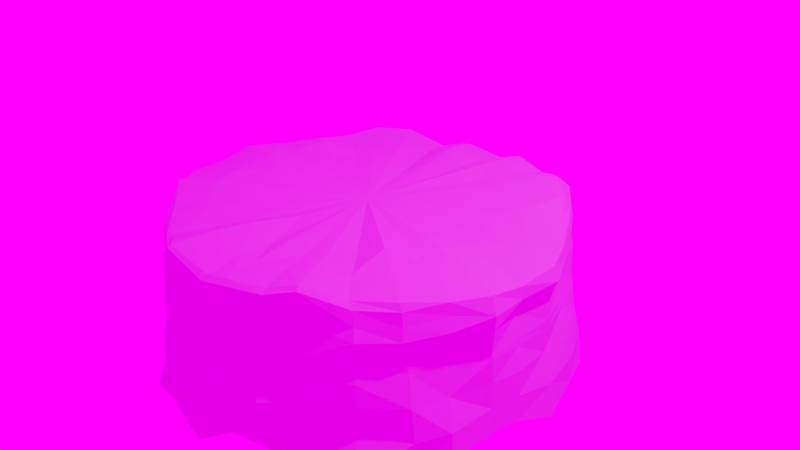 # Source: isla.blend  (saved by Blender 2.79.0; exported with 4.5.12 LTS)
import bpy
from mathutils import Matrix  # noqa: F401  (used for matrix-valued properties, if any)

bpy.ops.wm.read_factory_settings(use_empty=True)
scene = bpy.context.scene
scene.name = 'Scene'

# ---- collections
col_collection_1 = bpy.data.collections.new('Collection 1'); scene.collection.children.link(col_collection_1)

# ---- materials (node trees are filled in below, after node groups)
mat_material_001 = bpy.data.materials.new('Material.001')
mat_material_001.alpha_threshold = 0.0
mat_material_001.use_transparent_shadow = False
mat_material_001.roughness = 0.5

# ---- material node trees

# ---- world
world_world = bpy.data.worlds.new('World'); scene.world = world_world
world_world.color = (1.0, 0.0, 1.0)
world_world.use_sun_shadow = False
world_world.sun_shadow_jitter_overblur = 0.0
world_world.cycles.sampling_method = 'MANUAL'

# ---- cameras
cam_camera = bpy.data.cameras.new('Camera')
cam_camera.clip_end = 100.0
cam_camera.lens = 35.0
cam_camera.sensor_width = 32.0
cam_camera.sensor_height = 18.0
cam_camera.ortho_scale = 7.314
cam_camera.dof.focus_distance = 0.0
cam_camera.dof.aperture_fstop = 128.0

# ---- lights
light_lamp = bpy.data.lights.new('Lamp', 'POINT')
light_lamp.transmission_factor = 0.0
light_lamp.cutoff_distance = 30.0
light_lamp.energy = 100.0
light_lamp.shadow_buffer_clip_start = 1.001
light_lamp.shadow_soft_size = 0.1
light_lamp.shadow_maximum_resolution = 0.006
light_lamp.use_absolute_resolution = True

# ---- meshes
me_cylinder = bpy.data.meshes.new('Cylinder')
me_cylinder.from_pydata([(0.07917, 0.9325, -0.8625), (0.1936, 0.8963, -0.7891), (0.3624, 0.8655, -0.8644), (0.4662, 0.7383, -0.7902), (0.6359, 0.6408, -0.8212), (0.769, 0.5183, -0.8628), (0.8384, 0.3487, -0.8205), (0.9085, 0.139, -0.873), (0.8676, -0.02477, -0.7839), (0.8509, -0.1471, -0.7846), (0.8384, -0.3517, -0.8205), (0.7695, -0.4593, -0.863), (0.6667, -0.6643, -0.8642), (0.4894, -0.781, -0.833), (0.3416, -0.806, -0.7807), (0.188, -0.8554, -0.7621), (0.07926, -0.9358, -0.8723), (-0.1738, -0.899, -0.814), (-0.3446, -0.8678, -0.8915), (-0.4866, -0.74, -0.8198), (-0.6078, -0.6172, -0.7807), (-0.7572, -0.4583, -0.8765), (-0.8629, -0.36, -0.8649), (-0.8747, -0.1513, -0.8379), (-0.8817, -0.02492, -0.8166), (-0.9485, 0.1448, -0.9447), (-0.8802, 0.3648, -0.9007), (-0.7573, 0.5183, -0.8761), (-0.6263, 0.6595, -0.8286), (-0.5178, 0.779, -0.8651), (-0.3432, 0.8626, -0.8827), (-0.1738, 0.8961, -0.814), (0.06511, 0.8571, 0.02106), (0.05833, 0.8145, 0.4597), (0.1558, 0.8112, 0.5476), (0.1677, 0.8251, 0.1071), (0.3192, 0.7608, 0.5217), (0.3328, 0.7823, -0.01346), (0.4373, 0.7035, 0.6014), (0.4608, 0.7302, 0.08277), (0.6003, 0.5826, 0.5289), (0.6078, 0.5901, 0.09945), (0.6877, 0.4555, 0.51), (0.7132, 0.4697, -0.01413), (0.7681, 0.3209, 0.4541), (0.7778, 0.3222, -0.02955), (0.8518, 0.1507, 0.4764), (0.8502, 0.1456, -0.003526), (0.8533, -0.02583, 0.4494), (0.847, -0.0243, -0.02761), (0.8517, -0.1864, 0.5019), (0.8512, -0.1764, -0.01281), (0.7874, -0.3319, 0.5156), (0.7829, -0.327, 0.04027), (0.7029, -0.472, 0.4773), (0.7152, -0.4637, 0.05504), (0.5871, -0.5854, 0.4828), (0.6087, -0.6018, -0.01092), (0.4357, -0.7031, 0.6002), (0.4567, -0.7255, 0.09281), (0.3191, -0.7642, 0.521), (0.3331, -0.7856, -0.01196), (0.1558, -0.8149, 0.4927), (0.17, -0.8434, 0.003891), (0.05844, -0.8398, 0.4697), (0.06143, -0.8949, 0.01064), (-0.1658, -0.8411, 0.5678), (-0.1577, -0.8354, 0.05732), (-0.3037, -0.7683, 0.5013), (-0.3063, -0.7858, 0.005798), (-0.4564, -0.6894, 0.4683), (-0.4629, -0.7064, -0.01338), (-0.5835, -0.5882, 0.4655), (-0.6174, -0.6387, -0.0391), (-0.695, -0.479, 0.5165), (-0.7266, -0.4901, 0.02058), (-0.7974, -0.338, 0.5013), (-0.8278, -0.346, 0.07936), (-0.8213, -0.181, 0.4265), (-0.8762, -0.1824, 0.07528), (-0.8649, -0.02599, 0.5217), (-0.8933, -0.02463, 0.08911), (-0.812, 0.1438, 0.4884), (-0.865, 0.1488, 0.07154), (-0.7395, 0.3127, 0.494), (-0.8127, 0.337, 0.09524), (-0.6817, 0.4666, 0.4737), (-0.6807, 0.4693, 0.01699), (-0.6235, 0.6078, 0.5139), (-0.6109, 0.6084, 0.02279), (-0.4783, 0.7162, 0.5257), (-0.4808, 0.7286, 0.02271), (-0.3024, 0.7622, 0.4284), (-0.3122, 0.7958, -0.08967), (-0.1547, 0.7963, 0.5142), (-0.1575, 0.8319, -0.01169), (0.05766, 0.8247, 0.3188), (0.1601, 0.8212, 0.4233), (0.3244, 0.7714, 0.4171), (0.4682, 0.7493, 0.5064), (0.608, 0.5913, 0.4305), (0.6982, 0.462, 0.4026), (0.7793, 0.3249, 0.3322), (0.8738, 0.1548, 0.3569), (0.8559, -0.02446, 0.3374), (0.8744, -0.1879, 0.3526), (0.7897, -0.332, 0.4077), (0.7115, -0.4733, 0.3522), (0.5958, -0.5931, 0.3603), (0.4271, -0.6811, 0.4587), (0.3125, -0.7372, 0.392), (0.1601, -0.8243, 0.3622), (0.05774, -0.8564, 0.3594), (-0.1651, -0.8451, 0.4562), (-0.3062, -0.7759, 0.3469), (-0.4607, -0.6973, 0.3391), (-0.5893, -0.5949, 0.3372), (-0.7027, -0.4808, 0.3549), (-0.7936, -0.3369, 0.416), (-0.8431, -0.1802, 0.3514), (-0.8686, -0.0245, 0.4291), (-0.8362, 0.1458, 0.4278), (-0.7498, 0.3171, 0.3857), (-0.6914, 0.4734, 0.3577), (-0.6379, 0.6248, 0.4108), (-0.4828, 0.7246, 0.4244), (-0.3059, 0.772, 0.3076), (-0.1563, 0.8084, 0.4129), (0.1606, 0.7971, 0.2512), (0.3199, 0.751, 0.269), (0.4395, 0.6968, 0.3572), (0.5953, 0.5764, 0.3151), (0.7033, 0.4725, 0.291), (0.7629, 0.3166, 0.1823), (0.8469, 0.1474, 0.2334), (0.8327, -0.02418, 0.1992), (0.8668, -0.1844, 0.2191), (0.8029, -0.3372, 0.2791), (0.7168, -0.4813, 0.2434), (0.6096, -0.6065, 0.252), (0.4371, -0.695, 0.3589), (0.32, -0.7542, 0.2775), (0.1607, -0.8007, 0.1979), (0.05884, -0.8721, 0.2386), (-0.1548, -0.8156, 0.274), (-0.2939, -0.7555, 0.1943), (-0.4442, -0.6785, 0.1954), (-0.5843, -0.6062, 0.1606), (-0.7114, -0.4848, 0.1994), (-0.8192, -0.3415, 0.3444), (-0.8597, -0.1821, 0.264), (-0.8785, -0.02448, 0.2928), (-0.8526, 0.1483, 0.3494), (-0.7827, 0.3245, 0.3256), (-0.7101, 0.486, 0.2555), (-0.6327, 0.6384, 0.2632), (-0.4616, 0.6997, 0.2904), (-0.2933, 0.7513, 0.1617), (-0.1617, 0.8356, 0.2586), (0.06241, 0.8107, 0.2386), (0.1805, 0.8533, -0.2577), (0.3416, 0.8037, -0.2813), (0.4878, 0.7758, -0.2901), (0.6243, 0.617, -0.2835), (0.7326, 0.4828, -0.2813), (0.8144, 0.3384, -0.3347), (0.8509, 0.1366, -0.2971), (0.8676, -0.02477, -0.2973), (0.8509, -0.1617, -0.2871), (0.8013, -0.3346, -0.2877), (0.7539, -0.4748, -0.3023), (0.6243, -0.6172, -0.2813), (0.4662, -0.74, -0.2793), (0.355, -0.847, -0.2894), (0.1806, -0.8556, -0.2632), (0.07465, -0.888, -0.3225), (-0.1738, -0.899, -0.2894), (-0.3144, -0.806, -0.307), (-0.4758, -0.7255, -0.2813), (-0.6078, -0.6172, -0.2813), (-0.7, -0.45, -0.2963), (-0.7976, -0.341, -0.3285), (-0.8462, -0.1619, -0.2807), (-0.8629, -0.02477, -0.2781), (-0.8462, 0.1367, -0.2907), (-0.7805, 0.3322, -0.3006), (-0.7573, 0.5183, -0.3385), (-0.6078, 0.617, -0.2835), (-0.4866, 0.7383, -0.3089), (-0.3144, 0.8037, -0.33), (-0.1662, 0.8711, -0.3089), (0.07461, 0.8864, -0.3168), (0.06934, 0.8695, -0.05694), (0.1742, 0.842, -0.007676), (0.336, 0.79, -0.08594), (0.4677, 0.7412, -0.06033), (0.6117, 0.5991, 0.02942), (0.7198, 0.4742, -0.08661), (0.7835, 0.3246, -0.09554), (0.8503, 0.1411, -0.07336), (0.8496, -0.0244, -0.09095), (0.8533, -0.1695, -0.0537), (0.7858, -0.3282, -0.02858), (0.7252, -0.4583, -0.02528), (0.6181, -0.6113, -0.0899), (0.4628, -0.735, -0.05794), (0.3364, -0.7934, -0.08437), (0.1756, -0.8532, -0.08643), (0.0695, -0.8576, -0.03901), (-0.16, -0.8471, -0.02678), (-0.31, -0.7946, -0.05285), (-0.4703, -0.717, -0.09243), (-0.6068, -0.6153, -0.1024), (-0.7, -0.462, -0.04924), (-0.7805, -0.3346, -0.05089), (-0.8462, -0.1692, -0.03193), (-0.8629, -0.02477, -0.02836), (-0.837, 0.1394, -0.03609), (-0.7805, 0.3322, -0.05089), (-0.6816, 0.47, -0.03796), (-0.6102, 0.6134, -0.06527), (-0.4925, 0.7455, -0.09499), (-0.3133, 0.7988, -0.1346), (-0.1605, 0.8456, -0.09103), (0.1843, 0.8534, -0.5072), (0.3416, 0.8037, -0.531), (0.4579, 0.7232, -0.502), (0.6243, 0.6223, -0.5327), (0.7539, 0.5069, -0.5582), (0.8384, 0.3487, -0.5582), (0.8905, 0.1402, -0.5685), (0.8676, -0.02477, -0.5342), (0.8509, -0.1544, -0.5358), (0.8384, -0.3517, -0.5582), (0.7689, -0.4717, -0.5975), (0.6243, -0.6172, -0.531), (0.4579, -0.7255, -0.502), (0.3416, -0.806, -0.531), (0.1843, -0.8555, -0.5127), (0.07485, -0.9165, -0.5676), (-0.1738, -0.899, -0.5517), (-0.3144, -0.806, -0.5567), (-0.4758, -0.7255, -0.531), (-0.6078, -0.6172, -0.531), (-0.7401, -0.4616, -0.5746), (-0.7805, -0.3346, -0.5503), (-0.8646, -0.1574, -0.5627), (-0.8629, -0.02477, -0.5278), (-0.9157, 0.1441, -0.6044), (-0.8619, 0.3574, -0.5935), (-0.7401, 0.5069, -0.571), (-0.6078, 0.6223, -0.5327), (-0.4757, 0.7232, -0.531), (-0.3347, 0.844, -0.5775), (-0.1617, 0.8533, -0.531), (0.078, 0.8702, -0.5408), (0.05789, 0.7874, 0.4967), (0.1499, 0.7852, 0.5778), (0.3084, 0.7358, 0.5427), (0.4235, 0.6846, 0.6291), (0.5691, 0.5779, 0.6089), (0.6646, 0.4403, 0.531), (0.7502, 0.3113, 0.4877), (0.8175, 0.1443, 0.5092), (0.8337, -0.02592, 0.4572), (0.8175, -0.1801, 0.5312), (0.7756, -0.3246, 0.5306), (0.6835, -0.468, 0.5371), (0.5508, -0.5767, 0.5236), (0.4214, -0.6828, 0.6277), (0.3084, -0.7389, 0.5421), (0.1499, -0.7889, 0.5267), (0.05798, -0.8145, 0.505), (-0.164, -0.8257, 0.5867), (-0.2938, -0.7433, 0.5129), (-0.442, -0.6672, 0.5029), (-0.5645, -0.5779, 0.4859), (-0.687, -0.4816, 0.5612), (-0.7653, -0.3246, 0.5189), (-0.8134, -0.1797, 0.4983), (-0.8297, -0.02592, 0.5555), (-0.7897, 0.1396, 0.516), (-0.7146, 0.3023, 0.5226), (-0.6616, 0.4531, 0.502), (-0.5989, 0.5906, 0.5533), (-0.4706, 0.7033, 0.5433), (-0.2924, 0.7373, 0.4513), (-0.1497, 0.7693, 0.5427), (-0.1497, 0.7693, 0.5427), (-0.2924, 0.7373, 0.4513), (-0.4706, 0.7033, 0.5433), (-0.5989, 0.5906, 0.5533), (-0.6616, 0.4531, 0.502), (-0.7146, 0.3023, 0.5226), (-0.7897, 0.1396, 0.516), (-0.8297, -0.02592, 0.5555), (-0.8134, -0.1797, 0.4983), (-0.7653, -0.3246, 0.5189), (-0.687, -0.4816, 0.5612), (-0.5645, -0.5779, 0.4859), (-0.442, -0.6672, 0.5029), (-0.2938, -0.7433, 0.5129), (-0.164, -0.8257, 0.5867), (0.05798, -0.8145, 0.505), (0.1499, -0.7889, 0.5267), (0.3084, -0.7389, 0.5421), (0.4214, -0.6828, 0.6277), (0.5508, -0.5767, 0.5236), (0.6835, -0.468, 0.5371), (0.7756, -0.3246, 0.5306), (0.8175, -0.1801, 0.5312), (0.8337, -0.02592, 0.4572), (0.8175, 0.1443, 0.5092), (0.7502, 0.3113, 0.4877), (0.6646, 0.4403, 0.531), (0.5691, 0.5779, 0.6089), (0.4235, 0.6846, 0.6291), (0.3084, 0.7358, 0.5427), (0.1499, 0.7852, 0.5778), (0.05789, 0.7874, 0.4967), (-0.1233, 0.6277, 0.5934), (-0.2428, 0.6074, 0.4956), (-0.3686, 0.5503, 0.5466), (-0.4693, 0.4619, 0.5184), (-0.5383, 0.3671, 0.5237), (-0.5997, 0.2523, 0.5934), (-0.6375, 0.1116, 0.5444), (-0.6502, -0.02166, 0.6025), (-0.6375, -0.1423, 0.563), (-0.5997, -0.2559, 0.5737), (-0.5383, -0.379, 0.5982), (-0.4693, -0.4789, 0.5149), (-0.3686, -0.5539, 0.5218), (-0.2448, -0.6153, 0.5151), (-0.1293, -0.6531, 0.6083), (0.04602, -0.666, 0.5375), (0.1221, -0.6533, 0.5318), (0.2544, -0.6153, 0.5492), (0.3403, -0.5539, 0.5931), (0.4554, -0.4795, 0.5687), (0.5524, -0.3798, 0.5944), (0.6088, -0.2559, 0.5832), (0.6416, -0.1426, 0.5835), (0.6544, -0.02166, 0.5227), (0.6416, 0.1118, 0.5199), (0.6088, 0.2523, 0.522), (0.5524, 0.3671, 0.5901), (0.4554, 0.4619, 0.5799), (0.3403, 0.5503, 0.5949), (0.2544, 0.6116, 0.5785), (0.1221, 0.6492, 0.5913), (0.04621, 0.6466, 0.5644), (-0.09792, 0.4931, 0.5542), (-0.1859, 0.4643, 0.5019), (-0.2802, 0.4176, 0.5496), (-0.3568, 0.3503, 0.5556), (-0.4094, 0.278, 0.5321), (-0.4561, 0.1906, 0.5432), (-0.4849, 0.08354, 0.5479), (-0.4946, -0.01797, 0.5921), (-0.4849, -0.1098, 0.5902), (-0.4561, -0.1964, 0.5702), (-0.4094, -0.2901, 0.5889), (-0.3568, -0.3662, 0.5254), (-0.2802, -0.4233, 0.5185), (-0.1859, -0.47, 0.5264), (-0.09792, -0.4988, 0.5965), (0.03557, -0.5087, 0.5256), (0.09351, -0.499, 0.5556), (0.1942, -0.47, 0.5175), (0.2597, -0.4233, 0.5362), (0.3473, -0.3666, 0.5121), (0.4212, -0.2907, 0.6189), (0.4641, -0.1964, 0.5774), (0.4891, -0.1101, 0.5777), (0.4988, -0.01797, 0.5314), (0.4891, 0.08368, 0.4986), (0.4641, 0.1906, 0.5308), (0.4212, 0.278, 0.5484), (0.3473, 0.3503, 0.5436), (0.2597, 0.4176, 0.562), (0.1942, 0.4643, 0.5495), (0.09348, 0.4929, 0.5836), (0.03555, 0.5026, 0.5497), (-0.05735, 0.2908, 0.5397), (-0.1097, 0.2737, 0.525), (-0.1658, 0.2459, 0.5534), (-0.2114, 0.2059, 0.5569), (-0.2427, 0.1629, 0.543), (-0.2705, 0.1109, 0.5325), (-0.2876, 0.04719, 0.5344), (-0.2934, -0.0132, 0.5787), (-0.2876, -0.06784, 0.5617), (-0.2705, -0.1193, 0.5475), (-0.2427, -0.1751, 0.5767), (-0.2114, -0.2203, 0.539), (-0.1658, -0.2543, 0.5355), (-0.1097, -0.2821, 0.5197), (-0.05736, -0.2992, 0.5459), (0.02206, -0.3051, 0.5393), (0.05652, -0.2993, 0.557), (0.1164, -0.2821, 0.5531), (0.1554, -0.2543, 0.5604), (0.2075, -0.2206, 0.5319), (0.2514, -0.1754, 0.5946), (0.277, -0.1193, 0.5546), (0.2919, -0.06798, 0.5701), (0.2977, -0.0132, 0.5425), (0.2919, 0.04727, 0.5413), (0.277, 0.1109, 0.5254), (0.2514, 0.1629, 0.5527), (0.2075, 0.2059, 0.5505), (0.1554, 0.2459, 0.5612), (0.1164, 0.2737, 0.5533), (0.05651, 0.2907, 0.5736), (0.02204, 0.2965, 0.5432), (0.002215, -0.006187, 0.5589)], [], [(264, 263, 312, 311), (265, 264, 311, 310), (279, 278, 297, 296), (266, 265, 310, 309), (280, 279, 296, 295), (267, 266, 309, 308), (281, 280, 295, 294), (268, 267, 308, 307), (282, 281, 294, 293), (269, 268, 307, 306), (283, 282, 293, 292), (270, 269, 306, 305), (257, 256, 319, 318), (284, 283, 292, 291), (271, 270, 305, 304), (258, 257, 318, 317), (285, 284, 291, 290), (272, 271, 304, 303), (259, 258, 317, 316), (286, 285, 290, 289), (273, 272, 303, 302), (260, 259, 316, 315), (287, 286, 289, 288), (274, 273, 302, 301), (261, 260, 315, 314), (256, 287, 288, 319), (275, 274, 301, 300), (262, 261, 314, 313), (276, 275, 300, 299), (263, 262, 313, 312), (277, 276, 299, 298), (278, 277, 298, 297), (95, 192, 223), (127, 33, 96), (93, 223, 222), (92, 127, 126), (221, 93, 222), (125, 90, 92, 126), (89, 221, 220), (124, 88, 90, 125), (87, 220, 219), (123, 86, 88, 124), (218, 87, 219), (122, 84, 86, 123), (83, 218, 217), (121, 82, 84, 122), (216, 83, 217), (120, 80, 82, 121), (79, 216, 215), (119, 78, 80, 120), (77, 215, 214), (118, 76, 78, 119), (75, 214, 213), (117, 74, 76, 118), (73, 213, 212), (116, 72, 74, 117), (211, 73, 212), (115, 72, 116), (210, 71, 211), (114, 70, 115), (209, 69, 210), (113, 66, 68, 114), (65, 209, 208), (112, 64, 66, 113), (63, 208, 207), (111, 62, 64, 112), (61, 207, 206), (110, 60, 62, 111), (205, 61, 206), (109, 58, 60, 110), (57, 205, 204), (108, 56, 58, 109), (203, 57, 204), (107, 54, 56, 108), (53, 203, 202), (106, 52, 54, 107), (51, 202, 201), (105, 50, 52, 106), (49, 201, 200), (104, 48, 50, 105), (199, 49, 200), (103, 46, 48, 104), (45, 199, 198), (102, 44, 46, 103), (197, 45, 198), (101, 42, 44, 102), (196, 43, 197), (100, 40, 42, 101), (39, 196, 195), (99, 38, 40, 100), (37, 195, 194), (98, 36, 38, 99), (193, 37, 194), (97, 34, 36, 98), (32, 193, 192), (96, 33, 34, 97), (96, 128, 159), (97, 129, 128), (98, 130, 129), (130, 100, 131), (131, 101, 132), (132, 102, 133), (102, 134, 133), (134, 104, 135), (104, 136, 135), (105, 137, 136), (137, 107, 138), (138, 108, 139), (108, 140, 139), (140, 110, 141), (141, 111, 142), (111, 143, 142), (112, 144, 143), (144, 114, 145), (145, 115, 146), (146, 116, 147), (116, 148, 147), (117, 149, 148), (149, 119, 150), (119, 151, 150), (120, 152, 151), (152, 122, 153), (153, 123, 154), (123, 155, 154), (155, 125, 156), (156, 126, 157), (126, 158, 157), (158, 96, 159), (158, 32, 95), (157, 95, 93), (91, 157, 93), (155, 91, 89), (154, 89, 87), (85, 154, 87), (83, 153, 85), (151, 83, 81), (150, 81, 79), (77, 150, 79), (148, 77, 75), (147, 75, 73), (71, 147, 73), (69, 146, 71), (67, 145, 69), (143, 67, 65), (142, 65, 63), (61, 142, 63), (59, 141, 61), (139, 59, 57), (55, 139, 57), (53, 138, 55), (136, 53, 51), (135, 51, 49), (47, 135, 49), (133, 47, 45), (43, 133, 45), (41, 132, 43), (39, 131, 41), (129, 39, 37), (35, 129, 37), (159, 35, 32), (191, 224, 255), (224, 161, 225), (161, 226, 225), (226, 163, 227), (227, 164, 228), (228, 165, 229), (165, 230, 229), (166, 231, 230), (167, 232, 231), (232, 169, 233), (233, 170, 234), (170, 235, 234), (171, 236, 235), (236, 173, 237), (173, 238, 237), (238, 175, 239), (175, 240, 239), (240, 177, 241), (177, 242, 241), (178, 243, 242), (243, 180, 244), (180, 245, 244), (181, 246, 245), (182, 247, 246), (247, 184, 248), (184, 249, 248), (249, 186, 250), (186, 251, 250), (187, 252, 251), (252, 189, 253), (189, 254, 253), (254, 191, 255), (192, 160, 191), (160, 194, 161), (194, 162, 161), (195, 163, 162), (163, 197, 164), (164, 198, 165), (198, 166, 165), (166, 200, 167), (200, 168, 167), (201, 169, 168), (169, 203, 170), (170, 204, 171), (204, 172, 171), (172, 206, 173), (206, 174, 173), (207, 175, 174), (208, 176, 175), (176, 210, 177), (177, 211, 178), (211, 179, 178), (212, 180, 179), (180, 214, 181), (214, 182, 181), (215, 183, 182), (183, 217, 184), (184, 218, 185), (185, 219, 186), (219, 187, 186), (220, 188, 187), (188, 222, 189), (222, 190, 189), (223, 191, 190), (31, 255, 0), (253, 31, 30), (29, 253, 30), (251, 29, 28), (250, 28, 27), (26, 250, 27), (248, 26, 25), (24, 248, 25), (23, 247, 24), (245, 23, 22), (244, 22, 21), (20, 244, 21), (242, 20, 19), (241, 19, 18), (17, 241, 18), (239, 17, 16), (15, 239, 16), (237, 15, 14), (13, 237, 14), (235, 13, 12), (234, 12, 11), (233, 11, 10), (9, 233, 10), (231, 9, 8), (230, 8, 7), (6, 230, 7), (228, 6, 5), (4, 228, 5), (3, 227, 4), (225, 3, 2), (1, 225, 2), (255, 1, 0), (94, 287, 256, 33), (92, 286, 287, 94), (90, 285, 286, 92), (88, 284, 285, 90), (86, 283, 284, 88), (84, 282, 283, 86), (82, 281, 282, 84), (80, 280, 281, 82), (78, 279, 280, 80), (76, 278, 279, 78), (74, 277, 278, 76), (72, 276, 277, 74), (70, 275, 276, 72), (68, 274, 275, 70), (66, 273, 274, 68), (64, 272, 273, 66), (62, 271, 272, 64), (60, 270, 271, 62), (58, 269, 270, 60), (56, 268, 269, 58), (54, 267, 268, 56), (52, 266, 267, 54), (50, 265, 266, 52), (48, 264, 265, 50), (46, 263, 264, 48), (44, 262, 263, 46), (42, 261, 262, 44), (40, 260, 261, 42), (38, 259, 260, 40), (36, 258, 259, 38), (34, 257, 258, 36), (33, 256, 257, 34), (307, 340, 339), (294, 325, 293), (306, 339, 338), (293, 324, 292), (306, 337, 305), (318, 351, 350), (292, 323, 291), (304, 337, 336), (318, 349, 317), (291, 322, 290), (304, 335, 303), (316, 349, 348), (290, 321, 289), (303, 334, 302), (315, 348, 347), (288, 321, 320), (301, 334, 333), (315, 346, 314), (288, 351, 319), (301, 332, 300), (313, 346, 345), (300, 331, 299), (312, 345, 344), (298, 331, 330), (312, 343, 311), (297, 330, 329), (311, 342, 310), (297, 328, 296), (310, 341, 309), (295, 328, 327), (309, 340, 308), (294, 327, 326), (332, 363, 331), (344, 377, 376), (330, 363, 362), (344, 375, 343), (329, 362, 361), (343, 374, 342), (329, 360, 328), (342, 373, 341), (327, 360, 359), (341, 372, 340), (326, 359, 358), (339, 372, 371), (326, 357, 325), (338, 371, 370), (325, 356, 324), (338, 369, 337), (350, 383, 382), (324, 355, 323), (336, 369, 368), (350, 381, 349), (323, 354, 322), (336, 367, 335), (348, 381, 380), (322, 353, 321), (335, 366, 334), (347, 380, 379), (320, 353, 352), (333, 366, 365), (347, 378, 346), (320, 383, 351), (333, 364, 332), (345, 378, 377), (361, 392, 360), (374, 405, 373), (359, 392, 391), (373, 404, 372), (358, 391, 390), (371, 404, 403), (358, 389, 357), (370, 403, 402), (357, 388, 356), (370, 401, 369), (382, 415, 414), (356, 387, 355), (368, 401, 400), (382, 413, 381), (355, 386, 354), (368, 399, 367), (380, 413, 412), (354, 385, 353), (367, 398, 366), (379, 412, 411), (352, 385, 384), (365, 398, 397), (379, 410, 378), (352, 415, 383), (365, 396, 364), (377, 410, 409), (364, 395, 363), (376, 409, 408), (362, 395, 394), (376, 407, 375), (361, 394, 393), (375, 406, 374), (389, 390, 416), (402, 403, 416), (388, 389, 416), (401, 402, 416), (414, 415, 416), (387, 388, 416), (400, 401, 416), (413, 414, 416), (386, 387, 416), (399, 400, 416), (412, 413, 416), (385, 386, 416), (398, 399, 416), (411, 412, 416), (384, 385, 416), (397, 398, 416), (410, 411, 416), (415, 384, 416), (396, 397, 416), (409, 410, 416), (395, 396, 416), (408, 409, 416), (394, 395, 416), (407, 408, 416), (393, 394, 416), (406, 407, 416), (392, 393, 416), (405, 406, 416), (391, 392, 416), (404, 405, 416), (390, 391, 416), (403, 404, 416), (307, 308, 340), (294, 326, 325), (306, 307, 339), (293, 325, 324), (306, 338, 337), (318, 319, 351), (292, 324, 323), (304, 305, 337), (318, 350, 349), (291, 323, 322), (304, 336, 335), (316, 317, 349), (290, 322, 321), (303, 335, 334), (315, 316, 348), (288, 289, 321), (301, 302, 334), (315, 347, 346), (288, 320, 351), (301, 333, 332), (313, 314, 346), (300, 332, 331), (312, 313, 345), (298, 299, 331), (312, 344, 343), (297, 298, 330), (311, 343, 342), (297, 329, 328), (310, 342, 341), (295, 296, 328), (309, 341, 340), (294, 295, 327), (332, 364, 363), (344, 345, 377), (330, 331, 363), (344, 376, 375), (329, 330, 362), (343, 375, 374), (329, 361, 360), (342, 374, 373), (327, 328, 360), (341, 373, 372), (326, 327, 359), (339, 340, 372), (326, 358, 357), (338, 339, 371), (325, 357, 356), (338, 370, 369), (350, 351, 383), (324, 356, 355), (336, 337, 369), (350, 382, 381), (323, 355, 354), (336, 368, 367), (348, 349, 381), (322, 354, 353), (335, 367, 366), (347, 348, 380), (320, 321, 353), (333, 334, 366), (347, 379, 378), (320, 352, 383), (333, 365, 364), (345, 346, 378), (361, 393, 392), (374, 406, 405), (359, 360, 392), (373, 405, 404), (358, 359, 391), (371, 372, 404), (358, 390, 389), (370, 371, 403), (357, 389, 388), (370, 402, 401), (382, 383, 415), (356, 388, 387), (368, 369, 401), (382, 414, 413), (355, 387, 386), (368, 400, 399), (380, 381, 413), (354, 386, 385), (367, 399, 398), (379, 380, 412), (352, 353, 385), (365, 366, 398), (379, 411, 410), (352, 384, 415), (365, 397, 396), (377, 378, 410), (364, 396, 395), (376, 377, 409), (362, 363, 395), (376, 408, 407), (361, 362, 394), (375, 407, 406), (95, 32, 192), (127, 94, 33), (93, 95, 223), (92, 94, 127), (221, 91, 93), (89, 91, 221), (87, 89, 220), (218, 85, 87), (83, 85, 218), (216, 81, 83), (79, 81, 216), (77, 79, 215), (75, 77, 214), (73, 75, 213), (211, 71, 73), (115, 70, 72), (210, 69, 71), (114, 68, 70), (209, 67, 69), (65, 67, 209), (63, 65, 208), (61, 63, 207), (205, 59, 61), (57, 59, 205), (203, 55, 57), (53, 55, 203), (51, 53, 202), (49, 51, 201), (199, 47, 49), (45, 47, 199), (197, 43, 45), (196, 41, 43), (39, 41, 196), (37, 39, 195), (193, 35, 37), (32, 35, 193), (96, 97, 128), (97, 98, 129), (98, 99, 130), (130, 99, 100), (131, 100, 101), (132, 101, 102), (102, 103, 134), (134, 103, 104), (104, 105, 136), (105, 106, 137), (137, 106, 107), (138, 107, 108), (108, 109, 140), (140, 109, 110), (141, 110, 111), (111, 112, 143), (112, 113, 144), (144, 113, 114), (145, 114, 115), (146, 115, 116), (116, 117, 148), (117, 118, 149), (149, 118, 119), (119, 120, 151), (120, 121, 152), (152, 121, 122), (153, 122, 123), (123, 124, 155), (155, 124, 125), (156, 125, 126), (126, 127, 158), (158, 127, 96), (158, 159, 32), (157, 158, 95), (91, 156, 157), (155, 156, 91), (154, 155, 89), (85, 153, 154), (83, 152, 153), (151, 152, 83), (150, 151, 81), (77, 149, 150), (148, 149, 77), (147, 148, 75), (71, 146, 147), (69, 145, 146), (67, 144, 145), (143, 144, 67), (142, 143, 65), (61, 141, 142), (59, 140, 141), (139, 140, 59), (55, 138, 139), (53, 137, 138), (136, 137, 53), (135, 136, 51), (47, 134, 135), (133, 134, 47), (43, 132, 133), (41, 131, 132), (39, 130, 131), (129, 130, 39), (35, 128, 129), (159, 128, 35), (191, 160, 224), (224, 160, 161), (161, 162, 226), (226, 162, 163), (227, 163, 164), (228, 164, 165), (165, 166, 230), (166, 167, 231), (167, 168, 232), (232, 168, 169), (233, 169, 170), (170, 171, 235), (171, 172, 236), (236, 172, 173), (173, 174, 238), (238, 174, 175), (175, 176, 240), (240, 176, 177), (177, 178, 242), (178, 179, 243), (243, 179, 180), (180, 181, 245), (181, 182, 246), (182, 183, 247), (247, 183, 184), (184, 185, 249), (249, 185, 186), (186, 187, 251), (187, 188, 252), (252, 188, 189), (189, 190, 254), (254, 190, 191), (192, 193, 160), (160, 193, 194), (194, 195, 162), (195, 196, 163), (163, 196, 197), (164, 197, 198), (198, 199, 166), (166, 199, 200), (200, 201, 168), (201, 202, 169), (169, 202, 203), (170, 203, 204), (204, 205, 172), (172, 205, 206), (206, 207, 174), (207, 208, 175), (208, 209, 176), (176, 209, 210), (177, 210, 211), (211, 212, 179), (212, 213, 180), (180, 213, 214), (214, 215, 182), (215, 216, 183), (183, 216, 217), (184, 217, 218), (185, 218, 219), (219, 220, 187), (220, 221, 188), (188, 221, 222), (222, 223, 190), (223, 192, 191), (31, 254, 255), (253, 254, 31), (29, 252, 253), (251, 252, 29), (250, 251, 28), (26, 249, 250), (248, 249, 26), (24, 247, 248), (23, 246, 247), (245, 246, 23), (244, 245, 22), (20, 243, 244), (242, 243, 20), (241, 242, 19), (17, 240, 241), (239, 240, 17), (15, 238, 239), (237, 238, 15), (13, 236, 237), (235, 236, 13), (234, 235, 12), (233, 234, 11), (9, 232, 233), (231, 232, 9), (230, 231, 8), (6, 229, 230), (228, 229, 6), (4, 227, 228), (3, 226, 227), (225, 226, 3), (1, 224, 225), (255, 224, 1)])
_uv = me_cylinder.uv_layers.new(name='UVMap')
_uv.uv.foreach_set('vector', [0.586, 0.9715, 0.5781, 0.9745, 0.578, 0.9744, 0.5859, 0.9714, 0.591, 0.9653, 0.586, 0.9715, 0.5859, 0.9714, 0.5909, 0.9652, 0.5499, 0.9019, 0.5571, 0.9008, 0.5571, 0.9009, 0.55, 0.902, 0.5951, 0.9602, 0.591, 0.9653, 0.5909, 0.9652, 0.595, 0.9601, 0.5443, 0.9064, 0.5499, 0.9019, 0.55, 0.902, 0.5444, 0.9065, 0.5983, 0.9535, 0.5951, 0.9602, 0.595, 0.9601, 0.5982, 0.9535, 0.5381, 0.9108, 0.5443, 0.9064, 0.5444, 0.9065, 0.5382, 0.9109, 0.6002, 0.9456, 0.5983, 0.9535, 0.5982, 0.9535, 0.6, 0.9456, 0.5329, 0.9177, 0.5381, 0.9108, 0.5382, 0.9109, 0.533, 0.9178, 0.5988, 0.9382, 0.6002, 0.9456, 0.6, 0.9456, 0.5987, 0.9382, 0.5282, 0.924, 0.5329, 0.9177, 0.533, 0.9178, 0.5283, 0.9241, 0.5981, 0.9309, 0.5973, 0.9366, 0.5972, 0.9366, 0.598, 0.9309, 0.5385, 0.965, 0.5336, 0.962, 0.5337, 0.9619, 0.5386, 0.9649, 0.5261, 0.9308, 0.5282, 0.924, 0.5283, 0.9241, 0.5262, 0.9308, 0.5969, 0.9236, 0.5981, 0.9309, 0.598, 0.9309, 0.5968, 0.9237, 0.5433, 0.9695, 0.5385, 0.965, 0.5386, 0.9649, 0.5434, 0.9694, 0.525, 0.937, 0.5261, 0.9308, 0.5262, 0.9308, 0.5251, 0.937, 0.5969, 0.9201, 0.5983, 0.9252, 0.5982, 0.9253, 0.5968, 0.9201, 0.5492, 0.9712, 0.5433, 0.9695, 0.5434, 0.9694, 0.5492, 0.9711, 0.525, 0.9461, 0.525, 0.937, 0.5251, 0.937, 0.5252, 0.9461, 0.5904, 0.9136, 0.5969, 0.9201, 0.5968, 0.9201, 0.5903, 0.9137, 0.5547, 0.9735, 0.5492, 0.9712, 0.5492, 0.9711, 0.5548, 0.9734, 0.5299, 0.9535, 0.525, 0.9461, 0.5252, 0.9461, 0.53, 0.9534, 0.5855, 0.9086, 0.5904, 0.9136, 0.5903, 0.9137, 0.5854, 0.9087, 0.5618, 0.976, 0.5547, 0.9735, 0.5548, 0.9734, 0.5618, 0.9759, 0.5336, 0.962, 0.5299, 0.9535, 0.53, 0.9534, 0.5337, 0.9619, 0.5789, 0.9041, 0.5855, 0.9086, 0.5854, 0.9087, 0.5789, 0.9042, 0.5698, 0.977, 0.5618, 0.976, 0.5618, 0.9759, 0.5698, 0.9769, 0.5718, 0.901, 0.5789, 0.9041, 0.5789, 0.9042, 0.5718, 0.9012, 0.5781, 0.9745, 0.5698, 0.977, 0.5698, 0.9769, 0.578, 0.9744, 0.5642, 0.9012, 0.5718, 0.901, 0.5718, 0.9012, 0.5642, 0.9013, 0.5571, 0.9008, 0.5642, 0.9012, 0.5642, 0.9013, 0.5571, 0.9009, 0.0785, 0.6818, 0.07676, 0.6761, 0.08049, 0.681, 0.07044, 0.6849, 0.06814, 0.6825, 0.07005, 0.6811, 0.2067, 0.6815, 0.2055, 0.6772, 0.2079, 0.6812, 0.07067, 0.6875, 0.07044, 0.6849, 0.07283, 0.687, 0.2073, 0.6864, 0.2067, 0.6815, 0.2079, 0.6812, 0.07162, 0.6902, 0.07038, 0.6903, 0.07067, 0.6875, 0.07283, 0.687, 0.07875, 0.6944, 0.0823, 0.6902, 0.08097, 0.6947, 0.0716, 0.6928, 0.07034, 0.6924, 0.07038, 0.6903, 0.07162, 0.6902, 0.07776, 0.6979, 0.08097, 0.6947, 0.07903, 0.6985, 0.07136, 0.6953, 0.06969, 0.6944, 0.07034, 0.6924, 0.0716, 0.6928, 0.07709, 0.7026, 0.07776, 0.6979, 0.07903, 0.6985, 0.06957, 0.6973, 0.06819, 0.6964, 0.06969, 0.6944, 0.07136, 0.6953, 0.0717, 0.7041, 0.07709, 0.7026, 0.07338, 0.7061, 0.0672, 0.6993, 0.06655, 0.6985, 0.06819, 0.6964, 0.06957, 0.6973, 0.06989, 0.7085, 0.0717, 0.7041, 0.07338, 0.7061, 0.0653, 0.7009, 0.06466, 0.6999, 0.06655, 0.6985, 0.0672, 0.6993, 0.0655, 0.7078, 0.06989, 0.7085, 0.0666, 0.7102, 0.06357, 0.703, 0.06307, 0.7019, 0.06466, 0.6999, 0.0653, 0.7009, 0.062, 0.7087, 0.0666, 0.7102, 0.06237, 0.712, 0.06085, 0.7028, 0.06065, 0.7016, 0.06307, 0.7019, 0.06357, 0.703, 0.0582, 0.7103, 0.06237, 0.712, 0.05845, 0.7123, 0.05829, 0.7038, 0.05848, 0.7015, 0.06065, 0.7016, 0.06085, 0.7028, 0.05375, 0.7113, 0.05845, 0.7123, 0.05364, 0.713, 0.05562, 0.7036, 0.05618, 0.7015, 0.05848, 0.7015, 0.05829, 0.7038, 0.1743, 0.7077, 0.1787, 0.7075, 0.1786, 0.7093, 0.05299, 0.7026, 0.05618, 0.7015, 0.05562, 0.7036, 0.04554, 0.7083, 0.05001, 0.7095, 0.04925, 0.7115, 0.0505, 0.7012, 0.05381, 0.7007, 0.05299, 0.7026, 0.04274, 0.705, 0.04641, 0.707, 0.04554, 0.7083, 0.04959, 0.6984, 0.05045, 0.6975, 0.05183, 0.6991, 0.0505, 0.7012, 0.04054, 0.6999, 0.04274, 0.705, 0.03911, 0.7004, 0.04655, 0.6966, 0.04813, 0.6957, 0.05045, 0.6975, 0.04959, 0.6984, 0.03897, 0.6976, 0.03911, 0.7004, 0.0367, 0.6983, 0.04581, 0.6949, 0.04772, 0.6941, 0.04813, 0.6957, 0.04655, 0.6966, 0.03736, 0.6935, 0.0367, 0.6983, 0.03547, 0.6938, 0.04549, 0.6921, 0.04744, 0.6918, 0.04772, 0.6941, 0.04581, 0.6949, 0.03588, 0.69, 0.03736, 0.6935, 0.03547, 0.6938, 0.04621, 0.69, 0.04779, 0.69, 0.04744, 0.6918, 0.04549, 0.6921, 0.03769, 0.6851, 0.03588, 0.69, 0.03565, 0.6847, 0.0451, 0.6869, 0.04708, 0.6873, 0.04779, 0.69, 0.04621, 0.69, 0.03886, 0.6806, 0.03769, 0.6851, 0.03565, 0.6847, 0.04581, 0.6843, 0.04753, 0.685, 0.04708, 0.6873, 0.0451, 0.6869, 0.04202, 0.6784, 0.03886, 0.6806, 0.04068, 0.6774, 0.04774, 0.6825, 0.049, 0.6833, 0.04753, 0.685, 0.04581, 0.6843, 0.04372, 0.6746, 0.04068, 0.6774, 0.04312, 0.6737, 0.04873, 0.68, 0.05006, 0.6815, 0.049, 0.6833, 0.04774, 0.6825, 0.04644, 0.6719, 0.04312, 0.6737, 0.0455, 0.6705, 0.05074, 0.6782, 0.05178, 0.6798, 0.05006, 0.6815, 0.04873, 0.68, 0.04963, 0.6687, 0.04644, 0.6719, 0.0455, 0.6705, 0.05341, 0.6771, 0.05406, 0.6786, 0.05178, 0.6798, 0.05074, 0.6782, 0.05483, 0.6683, 0.04963, 0.6687, 0.05448, 0.6665, 0.05629, 0.6758, 0.05669, 0.6779, 0.05406, 0.6786, 0.05341, 0.6771, 0.05895, 0.6663, 0.05483, 0.6683, 0.05448, 0.6665, 0.05906, 0.6767, 0.05916, 0.6783, 0.05669, 0.6779, 0.05629, 0.6758, 0.06284, 0.6697, 0.05893, 0.6682, 0.05895, 0.6663, 0.0614, 0.6772, 0.06118, 0.6785, 0.05916, 0.6783, 0.05906, 0.6767, 0.06687, 0.6722, 0.06284, 0.6697, 0.06831, 0.669, 0.06359, 0.6789, 0.06307, 0.6799, 0.06118, 0.6785, 0.0614, 0.6772, 0.07083, 0.6719, 0.06831, 0.669, 0.07194, 0.6703, 0.06583, 0.679, 0.06491, 0.6803, 0.06307, 0.6799, 0.06359, 0.6789, 0.07396, 0.6747, 0.07083, 0.6719, 0.07194, 0.6703, 0.06769, 0.6808, 0.06639, 0.6818, 0.06491, 0.6803, 0.06583, 0.679, 0.07518, 0.6773, 0.07396, 0.6747, 0.07676, 0.6761, 0.07005, 0.6811, 0.06814, 0.6825, 0.06639, 0.6818, 0.06769, 0.6808, 0.07005, 0.6811, 0.06981, 0.6788, 0.07119, 0.6801, 0.06769, 0.6808, 0.06735, 0.6769, 0.06981, 0.6788, 0.06583, 0.679, 0.06457, 0.677, 0.06735, 0.6769, 0.06457, 0.677, 0.0614, 0.6772, 0.06168, 0.6754, 0.06168, 0.6754, 0.05906, 0.6767, 0.05911, 0.6748, 0.05911, 0.6748, 0.05629, 0.6758, 0.05576, 0.6731, 0.05629, 0.6758, 0.05254, 0.6751, 0.05576, 0.6731, 0.05254, 0.6751, 0.05074, 0.6782, 0.04935, 0.6761, 0.05074, 0.6782, 0.04718, 0.6783, 0.04935, 0.6761, 0.04873, 0.68, 0.04604, 0.6813, 0.04718, 0.6783, 0.04604, 0.6813, 0.04581, 0.6843, 0.04404, 0.6836, 0.04404, 0.6836, 0.0451, 0.6869, 0.04322, 0.6865, 0.0451, 0.6869, 0.04468, 0.69, 0.04322, 0.6865, 0.04468, 0.69, 0.04549, 0.6921, 0.04354, 0.6924, 0.04354, 0.6924, 0.04581, 0.6949, 0.04295, 0.6958, 0.04581, 0.6949, 0.04465, 0.6977, 0.04295, 0.6958, 0.04655, 0.6966, 0.04758, 0.7005, 0.04465, 0.6977, 0.04758, 0.7005, 0.0505, 0.7012, 0.04887, 0.7035, 0.04887, 0.7035, 0.05299, 0.7026, 0.05183, 0.7051, 0.05183, 0.7051, 0.05562, 0.7036, 0.05461, 0.7068, 0.05562, 0.7036, 0.05817, 0.7065, 0.05461, 0.7068, 0.05829, 0.7038, 0.06114, 0.7039, 0.05817, 0.7065, 0.06114, 0.7039, 0.06357, 0.703, 0.06414, 0.7044, 0.06357, 0.703, 0.0664, 0.7027, 0.06414, 0.7044, 0.0653, 0.7009, 0.06808, 0.7002, 0.0664, 0.7027, 0.06808, 0.7002, 0.06957, 0.6973, 0.07042, 0.6981, 0.07042, 0.6981, 0.07136, 0.6953, 0.07304, 0.696, 0.07136, 0.6953, 0.0739, 0.6931, 0.07304, 0.696, 0.0739, 0.6931, 0.07162, 0.6902, 0.07368, 0.6899, 0.07368, 0.6899, 0.07283, 0.687, 0.07565, 0.6864, 0.07283, 0.687, 0.07298, 0.6839, 0.07565, 0.6864, 0.07298, 0.6839, 0.07005, 0.6811, 0.07119, 0.6801, 0.07298, 0.6839, 0.07518, 0.6773, 0.0785, 0.6818, 0.07565, 0.6864, 0.0785, 0.6818, 0.08166, 0.6852, 0.07928, 0.6901, 0.07565, 0.6864, 0.08166, 0.6852, 0.0739, 0.6931, 0.07928, 0.6901, 0.07875, 0.6944, 0.07304, 0.696, 0.07875, 0.6944, 0.07776, 0.6979, 0.07401, 0.7006, 0.07304, 0.696, 0.07776, 0.6979, 0.0717, 0.7041, 0.07042, 0.6981, 0.07401, 0.7006, 0.0664, 0.7027, 0.0717, 0.7041, 0.06841, 0.706, 0.06414, 0.7044, 0.06841, 0.706, 0.0655, 0.7078, 0.062, 0.7087, 0.06414, 0.7044, 0.0655, 0.7078, 0.05817, 0.7065, 0.062, 0.7087, 0.0582, 0.7103, 0.05461, 0.7068, 0.0582, 0.7103, 0.05375, 0.7113, 0.05001, 0.7095, 0.05461, 0.7068, 0.05375, 0.7113, 0.04641, 0.707, 0.05183, 0.7051, 0.05001, 0.7095, 0.04435, 0.7036, 0.04887, 0.7035, 0.04641, 0.707, 0.04465, 0.6977, 0.04435, 0.7036, 0.04054, 0.6999, 0.04295, 0.6958, 0.04054, 0.6999, 0.03897, 0.6976, 0.03736, 0.6935, 0.04295, 0.6958, 0.03897, 0.6976, 0.03954, 0.69, 0.04354, 0.6924, 0.03736, 0.6935, 0.04322, 0.6865, 0.03954, 0.69, 0.03769, 0.6851, 0.04057, 0.6817, 0.04322, 0.6865, 0.03769, 0.6851, 0.04202, 0.6784, 0.04404, 0.6836, 0.04057, 0.6817, 0.04718, 0.6783, 0.04202, 0.6784, 0.04372, 0.6746, 0.04935, 0.6761, 0.04372, 0.6746, 0.04644, 0.6719, 0.05045, 0.6703, 0.04935, 0.6761, 0.04644, 0.6719, 0.05576, 0.6731, 0.05045, 0.6703, 0.05483, 0.6683, 0.05893, 0.6682, 0.05576, 0.6731, 0.05483, 0.6683, 0.06246, 0.6713, 0.05911, 0.6748, 0.05893, 0.6682, 0.06687, 0.6722, 0.06168, 0.6754, 0.06246, 0.6713, 0.06735, 0.6769, 0.06687, 0.6722, 0.07083, 0.6719, 0.07202, 0.6767, 0.06735, 0.6769, 0.07083, 0.6719, 0.07119, 0.6801, 0.07202, 0.6767, 0.07518, 0.6773, 0.2081, 0.6674, 0.2108, 0.659, 0.2152, 0.6617, 0.2108, 0.659, 0.2003, 0.6617, 0.2058, 0.6535, 0.2003, 0.6617, 0.1996, 0.6516, 0.2058, 0.6535, 0.1996, 0.6516, 0.1898, 0.6571, 0.1919, 0.6477, 0.1919, 0.6477, 0.184, 0.6566, 0.1844, 0.6457, 0.1844, 0.6457, 0.1781, 0.6553, 0.1764, 0.6466, 0.1781, 0.6553, 0.1671, 0.6488, 0.1764, 0.6466, 0.1717, 0.6587, 0.1615, 0.6539, 0.1671, 0.6488, 0.1669, 0.6615, 0.157, 0.6575, 0.1615, 0.6539, 0.157, 0.6575, 0.1593, 0.6692, 0.1505, 0.6633, 0.1505, 0.6633, 0.1563, 0.6732, 0.146, 0.6678, 0.1563, 0.6732, 0.1457, 0.6775, 0.146, 0.6678, 0.1551, 0.6796, 0.1459, 0.6861, 0.1457, 0.6775, 0.1459, 0.6861, 0.1543, 0.6912, 0.1451, 0.6924, 0.1543, 0.6912, 0.1475, 0.6994, 0.1451, 0.6924, 0.1475, 0.6994, 0.1562, 0.7007, 0.1474, 0.7055, 0.1562, 0.7007, 0.1548, 0.7141, 0.1474, 0.7055, 0.1548, 0.7141, 0.1662, 0.7109, 0.1605, 0.7192, 0.1662, 0.7109, 0.1683, 0.7221, 0.1605, 0.7192, 0.172, 0.713, 0.1755, 0.7243, 0.1683, 0.7221, 0.1755, 0.7243, 0.1838, 0.716, 0.1845, 0.7272, 0.1838, 0.716, 0.1904, 0.7253, 0.1845, 0.7272, 0.189, 0.7165, 0.199, 0.7233, 0.1904, 0.7253, 0.1946, 0.7132, 0.2036, 0.7194, 0.199, 0.7233, 0.2036, 0.7194, 0.2034, 0.7082, 0.2119, 0.7178, 0.2034, 0.7082, 0.2179, 0.71, 0.2119, 0.7178, 0.2179, 0.71, 0.2126, 0.6985, 0.2211, 0.7019, 0.2126, 0.6985, 0.2218, 0.694, 0.2211, 0.7019, 0.2124, 0.6922, 0.2226, 0.6869, 0.2218, 0.694, 0.2226, 0.6869, 0.2141, 0.6801, 0.2244, 0.6784, 0.2141, 0.6801, 0.2201, 0.6714, 0.2244, 0.6784, 0.2201, 0.6714, 0.2081, 0.6674, 0.2152, 0.6617, 0.2018, 0.6723, 0.2041, 0.6659, 0.2081, 0.6674, 0.2041, 0.6659, 0.1969, 0.6666, 0.2003, 0.6617, 0.1969, 0.6666, 0.1962, 0.6593, 0.2003, 0.6617, 0.1933, 0.6652, 0.1898, 0.6571, 0.1962, 0.6593, 0.1898, 0.6571, 0.1839, 0.6626, 0.184, 0.6566, 0.184, 0.6566, 0.1795, 0.6628, 0.1781, 0.6553, 0.1795, 0.6628, 0.1717, 0.6587, 0.1781, 0.6553, 0.1717, 0.6587, 0.1705, 0.6667, 0.1669, 0.6615, 0.1705, 0.6667, 0.1635, 0.6648, 0.1669, 0.6615, 0.1681, 0.6699, 0.1593, 0.6692, 0.1635, 0.6648, 0.1593, 0.6692, 0.1639, 0.6769, 0.1563, 0.6732, 0.1563, 0.6732, 0.1606, 0.6809, 0.1551, 0.6796, 0.1606, 0.6809, 0.1544, 0.6862, 0.1551, 0.6796, 0.1544, 0.6862, 0.1605, 0.6901, 0.1543, 0.6912, 0.1605, 0.6901, 0.1567, 0.6964, 0.1543, 0.6912, 0.1617, 0.6946, 0.1562, 0.7007, 0.1567, 0.6964, 0.1641, 0.6967, 0.1621, 0.7068, 0.1562, 0.7007, 0.1621, 0.7068, 0.1705, 0.7045, 0.1662, 0.7109, 0.1662, 0.7109, 0.1743, 0.7077, 0.172, 0.713, 0.1743, 0.7077, 0.1775, 0.7147, 0.172, 0.713, 0.1786, 0.7093, 0.1838, 0.716, 0.1775, 0.7147, 0.1838, 0.716, 0.1874, 0.7082, 0.189, 0.7165, 0.1874, 0.7082, 0.1946, 0.7132, 0.189, 0.7165, 0.1916, 0.7064, 0.1987, 0.7111, 0.1946, 0.7132, 0.1987, 0.7111, 0.1984, 0.7024, 0.2034, 0.7082, 0.2034, 0.7082, 0.2021, 0.6988, 0.2081, 0.703, 0.2081, 0.703, 0.204, 0.6947, 0.2126, 0.6985, 0.204, 0.6947, 0.2124, 0.6922, 0.2126, 0.6985, 0.206, 0.691, 0.2139, 0.6866, 0.2124, 0.6922, 0.2139, 0.6866, 0.2079, 0.6812, 0.2141, 0.6801, 0.2079, 0.6812, 0.2118, 0.6748, 0.2141, 0.6801, 0.2055, 0.6772, 0.2081, 0.6674, 0.2118, 0.6748, 0.3645, 0.6682, 0.3452, 0.6636, 0.3591, 0.6532, 0.3544, 0.6802, 0.3645, 0.6682, 0.3707, 0.6779, 0.3705, 0.6898, 0.3544, 0.6802, 0.3707, 0.6779, 0.3518, 0.6959, 0.3705, 0.6898, 0.3668, 0.6986, 0.3511, 0.7037, 0.3668, 0.6986, 0.3653, 0.7102, 0.3614, 0.7209, 0.3511, 0.7037, 0.3653, 0.7102, 0.3419, 0.7197, 0.3614, 0.7209, 0.3541, 0.7329, 0.3408, 0.7339, 0.3419, 0.7197, 0.3541, 0.7329, 0.335, 0.7382, 0.3336, 0.7212, 0.3408, 0.7339, 0.3204, 0.7272, 0.335, 0.7382, 0.3239, 0.7436, 0.3145, 0.7291, 0.3239, 0.7436, 0.3158, 0.7449, 0.3027, 0.739, 0.3145, 0.7291, 0.3158, 0.7449, 0.2983, 0.7239, 0.3027, 0.739, 0.2922, 0.7378, 0.2905, 0.721, 0.2922, 0.7378, 0.2802, 0.7359, 0.275, 0.7259, 0.2905, 0.721, 0.2802, 0.7359, 0.2774, 0.7074, 0.275, 0.7259, 0.2631, 0.7152, 0.2653, 0.7051, 0.2774, 0.7074, 0.2631, 0.7152, 0.2751, 0.6943, 0.2653, 0.7051, 0.2625, 0.6961, 0.2587, 0.6879, 0.2751, 0.6943, 0.2625, 0.6961, 0.2757, 0.6793, 0.2587, 0.6879, 0.2587, 0.6752, 0.276, 0.6697, 0.2587, 0.6752, 0.2641, 0.6627, 0.2805, 0.6651, 0.2641, 0.6627, 0.2697, 0.6579, 0.2787, 0.6497, 0.2805, 0.6651, 0.2697, 0.6579, 0.2915, 0.6558, 0.2787, 0.6497, 0.2842, 0.6455, 0.2971, 0.6507, 0.2842, 0.6455, 0.2906, 0.6364, 0.3039, 0.635, 0.2971, 0.6507, 0.2906, 0.6364, 0.3144, 0.6475, 0.3039, 0.635, 0.3145, 0.6319, 0.3249, 0.635, 0.3144, 0.6475, 0.3145, 0.6319, 0.3356, 0.6399, 0.3219, 0.6496, 0.3249, 0.635, 0.3358, 0.6553, 0.3356, 0.6399, 0.3462, 0.6408, 0.3513, 0.6506, 0.3358, 0.6553, 0.3462, 0.6408, 0.3452, 0.6636, 0.3513, 0.6506, 0.3591, 0.6532, 0.5284, 0.954, 0.5299, 0.9535, 0.5336, 0.962, 0.5316, 0.9634, 0.5231, 0.9465, 0.525, 0.9461, 0.5299, 0.9535, 0.5284, 0.954, 0.5241, 0.9371, 0.525, 0.937, 0.525, 0.9461, 0.5231, 0.9465, 0.5242, 0.9301, 0.5261, 0.9308, 0.525, 0.937, 0.5241, 0.9371, 0.5264, 0.9233, 0.5282, 0.924, 0.5261, 0.9308, 0.5242, 0.9301, 0.5314, 0.9167, 0.5329, 0.9177, 0.5282, 0.924, 0.5264, 0.9233, 0.537, 0.9095, 0.5381, 0.9108, 0.5329, 0.9177, 0.5314, 0.9167, 0.5433, 0.9049, 0.5443, 0.9064, 0.5381, 0.9108, 0.537, 0.9095, 0.5487, 0.8984, 0.5499, 0.9019, 0.5443, 0.9064, 0.5433, 0.9049, 0.5568, 0.8992, 0.5571, 0.9008, 0.5499, 0.9019, 0.5487, 0.8984, 0.5641, 0.8995, 0.5642, 0.9012, 0.5571, 0.9008, 0.5568, 0.8992, 0.5718, 0.8995, 0.5718, 0.901, 0.5642, 0.9012, 0.5641, 0.8995, 0.5798, 0.9022, 0.5789, 0.9041, 0.5718, 0.901, 0.5718, 0.8995, 0.5864, 0.9076, 0.5855, 0.9086, 0.5789, 0.9041, 0.5798, 0.9022, 0.591, 0.913, 0.5904, 0.9136, 0.5855, 0.9086, 0.5864, 0.9076, 0.5988, 0.919, 0.5969, 0.9201, 0.5904, 0.9136, 0.591, 0.913, 0.6002, 0.9244, 0.5983, 0.9252, 0.5969, 0.9201, 0.5988, 0.919, 0.6012, 0.9323, 0.5996, 0.9325, 0.5983, 0.9252, 0.6002, 0.9244, 0.6, 0.9382, 0.5988, 0.9382, 0.5996, 0.9325, 0.6012, 0.9323, 0.6024, 0.9472, 0.6002, 0.9456, 0.5988, 0.9382, 0.6, 0.9382, 0.6009, 0.9549, 0.5983, 0.9535, 0.6002, 0.9456, 0.6024, 0.9472, 0.5959, 0.9606, 0.5951, 0.9602, 0.5983, 0.9535, 0.6009, 0.9549, 0.5924, 0.9666, 0.591, 0.9653, 0.5951, 0.9602, 0.5959, 0.9606, 0.5866, 0.9724, 0.586, 0.9715, 0.591, 0.9653, 0.5924, 0.9666, 0.5789, 0.9764, 0.5781, 0.9745, 0.586, 0.9715, 0.5866, 0.9724, 0.5701, 0.979, 0.5698, 0.977, 0.5781, 0.9745, 0.5789, 0.9764, 0.5618, 0.9776, 0.5618, 0.976, 0.5698, 0.977, 0.5701, 0.979, 0.555, 0.9767, 0.5547, 0.9735, 0.5618, 0.976, 0.5618, 0.9776, 0.5487, 0.9722, 0.5492, 0.9712, 0.5547, 0.9735, 0.555, 0.9767, 0.5425, 0.9708, 0.5433, 0.9695, 0.5492, 0.9712, 0.5487, 0.9722, 0.5375, 0.9659, 0.5385, 0.965, 0.5433, 0.9695, 0.5425, 0.9708, 0.5316, 0.9634, 0.5336, 0.962, 0.5385, 0.965, 0.5375, 0.9659, 0.5985, 0.944, 0.59, 0.9489, 0.5917, 0.9426, 0.5368, 0.9093, 0.5371, 0.9196, 0.5316, 0.9162, 0.5972, 0.9366, 0.5917, 0.9426, 0.5919, 0.9365, 0.5316, 0.9162, 0.5336, 0.9249, 0.5268, 0.9225, 0.5972, 0.9366, 0.5921, 0.9316, 0.598, 0.9309, 0.5371, 0.9633, 0.5383, 0.9559, 0.5406, 0.9588, 0.5268, 0.9225, 0.5319, 0.93, 0.5247, 0.9292, 0.5968, 0.9237, 0.5921, 0.9316, 0.5905, 0.9256, 0.5371, 0.9633, 0.5454, 0.9625, 0.5419, 0.9678, 0.5247, 0.9292, 0.531, 0.936, 0.5236, 0.9354, 0.5968, 0.9237, 0.5891, 0.9223, 0.5954, 0.9185, 0.5477, 0.9695, 0.5454, 0.9625, 0.5497, 0.9639, 0.5236, 0.9354, 0.5313, 0.943, 0.5237, 0.9445, 0.5954, 0.9185, 0.5842, 0.9163, 0.5888, 0.9121, 0.5533, 0.9718, 0.5497, 0.9639, 0.5552, 0.9659, 0.5286, 0.9518, 0.5313, 0.943, 0.5347, 0.9492, 0.5839, 0.9071, 0.5842, 0.9163, 0.5797, 0.9118, 0.5533, 0.9718, 0.5605, 0.9678, 0.5603, 0.9743, 0.5286, 0.9518, 0.5383, 0.9559, 0.5322, 0.9603, 0.5839, 0.9071, 0.5746, 0.9084, 0.5774, 0.9026, 0.5683, 0.9752, 0.5605, 0.9678, 0.567, 0.9676, 0.5774, 0.9026, 0.5691, 0.9064, 0.5703, 0.8996, 0.5766, 0.9728, 0.567, 0.9676, 0.5735, 0.9652, 0.5627, 0.8997, 0.5691, 0.9064, 0.5626, 0.9068, 0.5766, 0.9728, 0.5791, 0.9624, 0.5844, 0.9698, 0.5556, 0.8993, 0.5626, 0.9068, 0.5568, 0.9074, 0.5844, 0.9698, 0.5836, 0.958, 0.5895, 0.9636, 0.5556, 0.8993, 0.5516, 0.9085, 0.5485, 0.9004, 0.5895, 0.9636, 0.5868, 0.954, 0.5936, 0.9585, 0.5429, 0.9049, 0.5516, 0.9085, 0.5468, 0.9113, 0.5936, 0.9585, 0.59, 0.9489, 0.5967, 0.9519, 0.5368, 0.9093, 0.5468, 0.9113, 0.5416, 0.9149, 0.5746, 0.9084, 0.5677, 0.9135, 0.5691, 0.9064, 0.5735, 0.9652, 0.5659, 0.9603, 0.5707, 0.9586, 0.5626, 0.9068, 0.5677, 0.9135, 0.5627, 0.9135, 0.5735, 0.9652, 0.575, 0.9564, 0.5791, 0.9624, 0.5568, 0.9074, 0.5627, 0.9135, 0.558, 0.9141, 0.5791, 0.9624, 0.5785, 0.9534, 0.5836, 0.958, 0.5568, 0.9074, 0.554, 0.9152, 0.5516, 0.9085, 0.5836, 0.958, 0.5811, 0.9503, 0.5868, 0.954, 0.5468, 0.9113, 0.554, 0.9152, 0.5503, 0.917, 0.5868, 0.954, 0.5837, 0.9464, 0.59, 0.9489, 0.5416, 0.9149, 0.5503, 0.917, 0.5463, 0.9201, 0.5917, 0.9426, 0.5837, 0.9464, 0.5848, 0.9405, 0.5416, 0.9149, 0.5428, 0.9237, 0.5371, 0.9196, 0.5919, 0.9365, 0.5848, 0.9405, 0.5851, 0.9361, 0.5371, 0.9196, 0.5405, 0.9277, 0.5336, 0.9249, 0.5919, 0.9365, 0.5853, 0.9326, 0.5921, 0.9316, 0.5406, 0.9588, 0.5433, 0.9514, 0.5454, 0.9536, 0.5336, 0.9249, 0.539, 0.9317, 0.5319, 0.93, 0.5905, 0.9256, 0.5853, 0.9326, 0.5839, 0.9282, 0.5406, 0.9588, 0.5492, 0.9565, 0.5454, 0.9625, 0.5319, 0.93, 0.5382, 0.9363, 0.531, 0.936, 0.5905, 0.9256, 0.583, 0.9255, 0.5891, 0.9223, 0.5497, 0.9639, 0.5492, 0.9565, 0.5525, 0.9578, 0.531, 0.936, 0.5385, 0.9416, 0.5313, 0.943, 0.5891, 0.9223, 0.5796, 0.9204, 0.5842, 0.9163, 0.5552, 0.9659, 0.5525, 0.9578, 0.557, 0.9594, 0.5347, 0.9492, 0.5385, 0.9416, 0.54, 0.9463, 0.5797, 0.9118, 0.5796, 0.9204, 0.5758, 0.9174, 0.5552, 0.9659, 0.5614, 0.9607, 0.5605, 0.9678, 0.5347, 0.9492, 0.5433, 0.9514, 0.5383, 0.9559, 0.5797, 0.9118, 0.5717, 0.915, 0.5746, 0.9084, 0.567, 0.9676, 0.5614, 0.9607, 0.5659, 0.9603, 0.558, 0.9141, 0.5573, 0.9236, 0.554, 0.9152, 0.5785, 0.9534, 0.5737, 0.9454, 0.5811, 0.9503, 0.5503, 0.917, 0.5573, 0.9236, 0.555, 0.9247, 0.5811, 0.9503, 0.5756, 0.9428, 0.5837, 0.9464, 0.5463, 0.9201, 0.555, 0.9247, 0.5524, 0.9269, 0.5848, 0.9405, 0.5756, 0.9428, 0.5765, 0.939, 0.5463, 0.9201, 0.5504, 0.9291, 0.5428, 0.9237, 0.5851, 0.9361, 0.5765, 0.939, 0.5764, 0.9361, 0.5428, 0.9237, 0.5491, 0.9315, 0.5405, 0.9277, 0.5851, 0.9361, 0.5765, 0.934, 0.5853, 0.9326, 0.5454, 0.9536, 0.5505, 0.9455, 0.552, 0.947, 0.5405, 0.9277, 0.5482, 0.9338, 0.539, 0.9317, 0.5839, 0.9282, 0.5765, 0.934, 0.5757, 0.9313, 0.5454, 0.9536, 0.5542, 0.9489, 0.5492, 0.9565, 0.539, 0.9317, 0.5477, 0.9366, 0.5382, 0.9363, 0.5839, 0.9282, 0.575, 0.9297, 0.583, 0.9255, 0.5525, 0.9578, 0.5542, 0.9489, 0.5563, 0.9497, 0.5382, 0.9363, 0.548, 0.9398, 0.5385, 0.9416, 0.583, 0.9255, 0.5728, 0.9267, 0.5796, 0.9204, 0.557, 0.9594, 0.5563, 0.9497, 0.5591, 0.9508, 0.54, 0.9463, 0.548, 0.9398, 0.5487, 0.9423, 0.5758, 0.9174, 0.5728, 0.9267, 0.5707, 0.925, 0.557, 0.9594, 0.5618, 0.9514, 0.5614, 0.9607, 0.54, 0.9463, 0.5505, 0.9455, 0.5433, 0.9514, 0.5758, 0.9174, 0.5682, 0.9235, 0.5717, 0.915, 0.5659, 0.9603, 0.5618, 0.9514, 0.5647, 0.9512, 0.5717, 0.915, 0.5657, 0.9226, 0.5677, 0.9135, 0.5707, 0.9586, 0.5647, 0.9512, 0.5675, 0.9501, 0.5627, 0.9135, 0.5657, 0.9226, 0.5627, 0.9225, 0.5707, 0.9586, 0.57, 0.9489, 0.575, 0.9564, 0.558, 0.9141, 0.5627, 0.9225, 0.5597, 0.923, 0.575, 0.9564, 0.5721, 0.9472, 0.5785, 0.9534, 0.5504, 0.9291, 0.5524, 0.9269, 0.5625, 0.9369, 0.5764, 0.9361, 0.5765, 0.939, 0.5625, 0.9369, 0.5491, 0.9315, 0.5504, 0.9291, 0.5625, 0.9369, 0.5765, 0.934, 0.5764, 0.9361, 0.5625, 0.9369, 0.552, 0.947, 0.5505, 0.9455, 0.5625, 0.9369, 0.5482, 0.9338, 0.5491, 0.9315, 0.5625, 0.9369, 0.5757, 0.9313, 0.5765, 0.934, 0.5625, 0.9369, 0.5542, 0.9489, 0.552, 0.947, 0.5625, 0.9369, 0.5477, 0.9366, 0.5482, 0.9338, 0.5625, 0.9369, 0.575, 0.9297, 0.5757, 0.9313, 0.5625, 0.9369, 0.5563, 0.9497, 0.5542, 0.9489, 0.5625, 0.9369, 0.548, 0.9398, 0.5477, 0.9366, 0.5625, 0.9369, 0.5728, 0.9267, 0.575, 0.9297, 0.5625, 0.9369, 0.5591, 0.9508, 0.5563, 0.9497, 0.5625, 0.9369, 0.5487, 0.9423, 0.548, 0.9398, 0.5625, 0.9369, 0.5707, 0.925, 0.5728, 0.9267, 0.5625, 0.9369, 0.5618, 0.9514, 0.5591, 0.9508, 0.5625, 0.9369, 0.5505, 0.9455, 0.5487, 0.9423, 0.5625, 0.9369, 0.5682, 0.9235, 0.5707, 0.925, 0.5625, 0.9369, 0.5647, 0.9512, 0.5618, 0.9514, 0.5625, 0.9369, 0.5657, 0.9226, 0.5682, 0.9235, 0.5625, 0.9369, 0.5675, 0.9501, 0.5647, 0.9512, 0.5625, 0.9369, 0.5627, 0.9225, 0.5657, 0.9226, 0.5625, 0.9369, 0.57, 0.9489, 0.5675, 0.9501, 0.5625, 0.9369, 0.5597, 0.923, 0.5627, 0.9225, 0.5625, 0.9369, 0.5721, 0.9472, 0.57, 0.9489, 0.5625, 0.9369, 0.5573, 0.9236, 0.5597, 0.923, 0.5625, 0.9369, 0.5737, 0.9454, 0.5721, 0.9472, 0.5625, 0.9369, 0.555, 0.9247, 0.5573, 0.9236, 0.5625, 0.9369, 0.5756, 0.9428, 0.5737, 0.9454, 0.5625, 0.9369, 0.5524, 0.9269, 0.555, 0.9247, 0.5625, 0.9369, 0.5765, 0.939, 0.5756, 0.9428, 0.5625, 0.9369, 0.5985, 0.944, 0.5967, 0.9519, 0.59, 0.9489, 0.5368, 0.9093, 0.5416, 0.9149, 0.5371, 0.9196, 0.5972, 0.9366, 0.5985, 0.944, 0.5917, 0.9426, 0.5316, 0.9162, 0.5371, 0.9196, 0.5336, 0.9249, 0.5972, 0.9366, 0.5919, 0.9365, 0.5921, 0.9316, 0.5371, 0.9633, 0.5322, 0.9603, 0.5383, 0.9559, 0.5268, 0.9225, 0.5336, 0.9249, 0.5319, 0.93, 0.5968, 0.9237, 0.598, 0.9309, 0.5921, 0.9316, 0.5371, 0.9633, 0.5406, 0.9588, 0.5454, 0.9625, 0.5247, 0.9292, 0.5319, 0.93, 0.531, 0.936, 0.5968, 0.9237, 0.5905, 0.9256, 0.5891, 0.9223, 0.5477, 0.9695, 0.5419, 0.9678, 0.5454, 0.9625, 0.5236, 0.9354, 0.531, 0.936, 0.5313, 0.943, 0.5954, 0.9185, 0.5891, 0.9223, 0.5842, 0.9163, 0.5533, 0.9718, 0.5477, 0.9695, 0.5497, 0.9639, 0.5286, 0.9518, 0.5237, 0.9445, 0.5313, 0.943, 0.5839, 0.9071, 0.5888, 0.9121, 0.5842, 0.9163, 0.5533, 0.9718, 0.5552, 0.9659, 0.5605, 0.9678, 0.5286, 0.9518, 0.5347, 0.9492, 0.5383, 0.9559, 0.5839, 0.9071, 0.5797, 0.9118, 0.5746, 0.9084, 0.5683, 0.9752, 0.5603, 0.9743, 0.5605, 0.9678, 0.5774, 0.9026, 0.5746, 0.9084, 0.5691, 0.9064, 0.5766, 0.9728, 0.5683, 0.9752, 0.567, 0.9676, 0.5627, 0.8997, 0.5703, 0.8996, 0.5691, 0.9064, 0.5766, 0.9728, 0.5735, 0.9652, 0.5791, 0.9624, 0.5556, 0.8993, 0.5627, 0.8997, 0.5626, 0.9068, 0.5844, 0.9698, 0.5791, 0.9624, 0.5836, 0.958, 0.5556, 0.8993, 0.5568, 0.9074, 0.5516, 0.9085, 0.5895, 0.9636, 0.5836, 0.958, 0.5868, 0.954, 0.5429, 0.9049, 0.5485, 0.9004, 0.5516, 0.9085, 0.5936, 0.9585, 0.5868, 0.954, 0.59, 0.9489, 0.5368, 0.9093, 0.5429, 0.9049, 0.5468, 0.9113, 0.5746, 0.9084, 0.5717, 0.915, 0.5677, 0.9135, 0.5735, 0.9652, 0.567, 0.9676, 0.5659, 0.9603, 0.5626, 0.9068, 0.5691, 0.9064, 0.5677, 0.9135, 0.5735, 0.9652, 0.5707, 0.9586, 0.575, 0.9564, 0.5568, 0.9074, 0.5626, 0.9068, 0.5627, 0.9135, 0.5791, 0.9624, 0.575, 0.9564, 0.5785, 0.9534, 0.5568, 0.9074, 0.558, 0.9141, 0.554, 0.9152, 0.5836, 0.958, 0.5785, 0.9534, 0.5811, 0.9503, 0.5468, 0.9113, 0.5516, 0.9085, 0.554, 0.9152, 0.5868, 0.954, 0.5811, 0.9503, 0.5837, 0.9464, 0.5416, 0.9149, 0.5468, 0.9113, 0.5503, 0.917, 0.5917, 0.9426, 0.59, 0.9489, 0.5837, 0.9464, 0.5416, 0.9149, 0.5463, 0.9201, 0.5428, 0.9237, 0.5919, 0.9365, 0.5917, 0.9426, 0.5848, 0.9405, 0.5371, 0.9196, 0.5428, 0.9237, 0.5405, 0.9277, 0.5919, 0.9365, 0.5851, 0.9361, 0.5853, 0.9326, 0.5406, 0.9588, 0.5383, 0.9559, 0.5433, 0.9514, 0.5336, 0.9249, 0.5405, 0.9277, 0.539, 0.9317, 0.5905, 0.9256, 0.5921, 0.9316, 0.5853, 0.9326, 0.5406, 0.9588, 0.5454, 0.9536, 0.5492, 0.9565, 0.5319, 0.93, 0.539, 0.9317, 0.5382, 0.9363, 0.5905, 0.9256, 0.5839, 0.9282, 0.583, 0.9255, 0.5497, 0.9639, 0.5454, 0.9625, 0.5492, 0.9565, 0.531, 0.936, 0.5382, 0.9363, 0.5385, 0.9416, 0.5891, 0.9223, 0.583, 0.9255, 0.5796, 0.9204, 0.5552, 0.9659, 0.5497, 0.9639, 0.5525, 0.9578, 0.5347, 0.9492, 0.5313, 0.943, 0.5385, 0.9416, 0.5797, 0.9118, 0.5842, 0.9163, 0.5796, 0.9204, 0.5552, 0.9659, 0.557, 0.9594, 0.5614, 0.9607, 0.5347, 0.9492, 0.54, 0.9463, 0.5433, 0.9514, 0.5797, 0.9118, 0.5758, 0.9174, 0.5717, 0.915, 0.567, 0.9676, 0.5605, 0.9678, 0.5614, 0.9607, 0.558, 0.9141, 0.5597, 0.923, 0.5573, 0.9236, 0.5785, 0.9534, 0.5721, 0.9472, 0.5737, 0.9454, 0.5503, 0.917, 0.554, 0.9152, 0.5573, 0.9236, 0.5811, 0.9503, 0.5737, 0.9454, 0.5756, 0.9428, 0.5463, 0.9201, 0.5503, 0.917, 0.555, 0.9247, 0.5848, 0.9405, 0.5837, 0.9464, 0.5756, 0.9428, 0.5463, 0.9201, 0.5524, 0.9269, 0.5504, 0.9291, 0.5851, 0.9361, 0.5848, 0.9405, 0.5765, 0.939, 0.5428, 0.9237, 0.5504, 0.9291, 0.5491, 0.9315, 0.5851, 0.9361, 0.5764, 0.9361, 0.5765, 0.934, 0.5454, 0.9536, 0.5433, 0.9514, 0.5505, 0.9455, 0.5405, 0.9277, 0.5491, 0.9315, 0.5482, 0.9338, 0.5839, 0.9282, 0.5853, 0.9326, 0.5765, 0.934, 0.5454, 0.9536, 0.552, 0.947, 0.5542, 0.9489, 0.539, 0.9317, 0.5482, 0.9338, 0.5477, 0.9366, 0.5839, 0.9282, 0.5757, 0.9313, 0.575, 0.9297, 0.5525, 0.9578, 0.5492, 0.9565, 0.5542, 0.9489, 0.5382, 0.9363, 0.5477, 0.9366, 0.548, 0.9398, 0.583, 0.9255, 0.575, 0.9297, 0.5728, 0.9267, 0.557, 0.9594, 0.5525, 0.9578, 0.5563, 0.9497, 0.54, 0.9463, 0.5385, 0.9416, 0.548, 0.9398, 0.5758, 0.9174, 0.5796, 0.9204, 0.5728, 0.9267, 0.557, 0.9594, 0.5591, 0.9508, 0.5618, 0.9514, 0.54, 0.9463, 0.5487, 0.9423, 0.5505, 0.9455, 0.5758, 0.9174, 0.5707, 0.925, 0.5682, 0.9235, 0.5659, 0.9603, 0.5614, 0.9607, 0.5618, 0.9514, 0.5717, 0.915, 0.5682, 0.9235, 0.5657, 0.9226, 0.5707, 0.9586, 0.5659, 0.9603, 0.5647, 0.9512, 0.5627, 0.9135, 0.5677, 0.9135, 0.5657, 0.9226, 0.5707, 0.9586, 0.5675, 0.9501, 0.57, 0.9489, 0.558, 0.9141, 0.5627, 0.9135, 0.5627, 0.9225, 0.575, 0.9564, 0.57, 0.9489, 0.5721, 0.9472, 0.0785, 0.6818, 0.07518, 0.6773, 0.07676, 0.6761, 0.07044, 0.6849, 0.0691, 0.6853, 0.06814, 0.6825, 0.08166, 0.6852, 0.0785, 0.6818, 0.08049, 0.681, 0.07067, 0.6875, 0.0691, 0.6853, 0.07044, 0.6849, 0.0823, 0.6902, 0.07928, 0.6901, 0.08166, 0.6852, 0.07875, 0.6944, 0.07928, 0.6901, 0.0823, 0.6902, 0.07776, 0.6979, 0.07875, 0.6944, 0.08097, 0.6947, 0.07709, 0.7026, 0.07401, 0.7006, 0.07776, 0.6979, 0.0717, 0.7041, 0.07401, 0.7006, 0.07709, 0.7026, 0.06989, 0.7085, 0.06841, 0.706, 0.0717, 0.7041, 0.0655, 0.7078, 0.06841, 0.706, 0.06989, 0.7085, 0.062, 0.7087, 0.0655, 0.7078, 0.0666, 0.7102, 0.0582, 0.7103, 0.062, 0.7087, 0.06237, 0.712, 0.05375, 0.7113, 0.0582, 0.7103, 0.05845, 0.7123, 0.04925, 0.7115, 0.05001, 0.7095, 0.05375, 0.7113, 0.05299, 0.7026, 0.05381, 0.7007, 0.05618, 0.7015, 0.04554, 0.7083, 0.04641, 0.707, 0.05001, 0.7095, 0.0505, 0.7012, 0.05183, 0.6991, 0.05381, 0.7007, 0.04274, 0.705, 0.04435, 0.7036, 0.04641, 0.707, 0.04054, 0.6999, 0.04435, 0.7036, 0.04274, 0.705, 0.03897, 0.6976, 0.04054, 0.6999, 0.03911, 0.7004, 0.03736, 0.6935, 0.03897, 0.6976, 0.0367, 0.6983, 0.03588, 0.69, 0.03954, 0.69, 0.03736, 0.6935, 0.03769, 0.6851, 0.03954, 0.69, 0.03588, 0.69, 0.03886, 0.6806, 0.04057, 0.6817, 0.03769, 0.6851, 0.04202, 0.6784, 0.04057, 0.6817, 0.03886, 0.6806, 0.04372, 0.6746, 0.04202, 0.6784, 0.04068, 0.6774, 0.04644, 0.6719, 0.04372, 0.6746, 0.04312, 0.6737, 0.04963, 0.6687, 0.05045, 0.6703, 0.04644, 0.6719, 0.05483, 0.6683, 0.05045, 0.6703, 0.04963, 0.6687, 0.05895, 0.6663, 0.05893, 0.6682, 0.05483, 0.6683, 0.06284, 0.6697, 0.06246, 0.6713, 0.05893, 0.6682, 0.06687, 0.6722, 0.06246, 0.6713, 0.06284, 0.6697, 0.07083, 0.6719, 0.06687, 0.6722, 0.06831, 0.669, 0.07396, 0.6747, 0.07202, 0.6767, 0.07083, 0.6719, 0.07518, 0.6773, 0.07202, 0.6767, 0.07396, 0.6747, 0.07005, 0.6811, 0.06769, 0.6808, 0.06981, 0.6788, 0.06769, 0.6808, 0.06583, 0.679, 0.06735, 0.6769, 0.06583, 0.679, 0.06359, 0.6789, 0.06457, 0.677, 0.06457, 0.677, 0.06359, 0.6789, 0.0614, 0.6772, 0.06168, 0.6754, 0.0614, 0.6772, 0.05906, 0.6767, 0.05911, 0.6748, 0.05906, 0.6767, 0.05629, 0.6758, 0.05629, 0.6758, 0.05341, 0.6771, 0.05254, 0.6751, 0.05254, 0.6751, 0.05341, 0.6771, 0.05074, 0.6782, 0.05074, 0.6782, 0.04873, 0.68, 0.04718, 0.6783, 0.04873, 0.68, 0.04774, 0.6825, 0.04604, 0.6813, 0.04604, 0.6813, 0.04774, 0.6825, 0.04581, 0.6843, 0.04404, 0.6836, 0.04581, 0.6843, 0.0451, 0.6869, 0.0451, 0.6869, 0.04621, 0.69, 0.04468, 0.69, 0.04468, 0.69, 0.04621, 0.69, 0.04549, 0.6921, 0.04354, 0.6924, 0.04549, 0.6921, 0.04581, 0.6949, 0.04581, 0.6949, 0.04655, 0.6966, 0.04465, 0.6977, 0.04655, 0.6966, 0.04959, 0.6984, 0.04758, 0.7005, 0.04758, 0.7005, 0.04959, 0.6984, 0.0505, 0.7012, 0.04887, 0.7035, 0.0505, 0.7012, 0.05299, 0.7026, 0.05183, 0.7051, 0.05299, 0.7026, 0.05562, 0.7036, 0.05562, 0.7036, 0.05829, 0.7038, 0.05817, 0.7065, 0.05829, 0.7038, 0.06085, 0.7028, 0.06114, 0.7039, 0.06114, 0.7039, 0.06085, 0.7028, 0.06357, 0.703, 0.06357, 0.703, 0.0653, 0.7009, 0.0664, 0.7027, 0.0653, 0.7009, 0.0672, 0.6993, 0.06808, 0.7002, 0.06808, 0.7002, 0.0672, 0.6993, 0.06957, 0.6973, 0.07042, 0.6981, 0.06957, 0.6973, 0.07136, 0.6953, 0.07136, 0.6953, 0.0716, 0.6928, 0.0739, 0.6931, 0.0739, 0.6931, 0.0716, 0.6928, 0.07162, 0.6902, 0.07368, 0.6899, 0.07162, 0.6902, 0.07283, 0.687, 0.07283, 0.687, 0.07044, 0.6849, 0.07298, 0.6839, 0.07298, 0.6839, 0.07044, 0.6849, 0.07005, 0.6811, 0.07298, 0.6839, 0.07119, 0.6801, 0.07518, 0.6773, 0.07565, 0.6864, 0.07298, 0.6839, 0.0785, 0.6818, 0.07928, 0.6901, 0.07368, 0.6899, 0.07565, 0.6864, 0.0739, 0.6931, 0.07368, 0.6899, 0.07928, 0.6901, 0.07304, 0.696, 0.0739, 0.6931, 0.07875, 0.6944, 0.07401, 0.7006, 0.07042, 0.6981, 0.07304, 0.696, 0.0717, 0.7041, 0.06808, 0.7002, 0.07042, 0.6981, 0.0664, 0.7027, 0.06808, 0.7002, 0.0717, 0.7041, 0.06414, 0.7044, 0.0664, 0.7027, 0.06841, 0.706, 0.062, 0.7087, 0.06114, 0.7039, 0.06414, 0.7044, 0.05817, 0.7065, 0.06114, 0.7039, 0.062, 0.7087, 0.05461, 0.7068, 0.05817, 0.7065, 0.0582, 0.7103, 0.05001, 0.7095, 0.05183, 0.7051, 0.05461, 0.7068, 0.04641, 0.707, 0.04887, 0.7035, 0.05183, 0.7051, 0.04435, 0.7036, 0.04758, 0.7005, 0.04887, 0.7035, 0.04465, 0.6977, 0.04758, 0.7005, 0.04435, 0.7036, 0.04295, 0.6958, 0.04465, 0.6977, 0.04054, 0.6999, 0.03736, 0.6935, 0.04354, 0.6924, 0.04295, 0.6958, 0.03954, 0.69, 0.04468, 0.69, 0.04354, 0.6924, 0.04322, 0.6865, 0.04468, 0.69, 0.03954, 0.69, 0.04057, 0.6817, 0.04404, 0.6836, 0.04322, 0.6865, 0.04202, 0.6784, 0.04604, 0.6813, 0.04404, 0.6836, 0.04718, 0.6783, 0.04604, 0.6813, 0.04202, 0.6784, 0.04935, 0.6761, 0.04718, 0.6783, 0.04372, 0.6746, 0.05045, 0.6703, 0.05254, 0.6751, 0.04935, 0.6761, 0.05576, 0.6731, 0.05254, 0.6751, 0.05045, 0.6703, 0.05893, 0.6682, 0.05911, 0.6748, 0.05576, 0.6731, 0.06246, 0.6713, 0.06168, 0.6754, 0.05911, 0.6748, 0.06687, 0.6722, 0.06457, 0.677, 0.06168, 0.6754, 0.06735, 0.6769, 0.06457, 0.677, 0.06687, 0.6722, 0.07202, 0.6767, 0.06981, 0.6788, 0.06735, 0.6769, 0.07119, 0.6801, 0.06981, 0.6788, 0.07202, 0.6767, 0.2081, 0.6674, 0.2041, 0.6659, 0.2108, 0.659, 0.2108, 0.659, 0.2041, 0.6659, 0.2003, 0.6617, 0.2003, 0.6617, 0.1962, 0.6593, 0.1996, 0.6516, 0.1996, 0.6516, 0.1962, 0.6593, 0.1898, 0.6571, 0.1919, 0.6477, 0.1898, 0.6571, 0.184, 0.6566, 0.1844, 0.6457, 0.184, 0.6566, 0.1781, 0.6553, 0.1781, 0.6553, 0.1717, 0.6587, 0.1671, 0.6488, 0.1717, 0.6587, 0.1669, 0.6615, 0.1615, 0.6539, 0.1669, 0.6615, 0.1635, 0.6648, 0.157, 0.6575, 0.157, 0.6575, 0.1635, 0.6648, 0.1593, 0.6692, 0.1505, 0.6633, 0.1593, 0.6692, 0.1563, 0.6732, 0.1563, 0.6732, 0.1551, 0.6796, 0.1457, 0.6775, 0.1551, 0.6796, 0.1544, 0.6862, 0.1459, 0.6861, 0.1459, 0.6861, 0.1544, 0.6862, 0.1543, 0.6912, 0.1543, 0.6912, 0.1567, 0.6964, 0.1475, 0.6994, 0.1475, 0.6994, 0.1567, 0.6964, 0.1562, 0.7007, 0.1562, 0.7007, 0.1621, 0.7068, 0.1548, 0.7141, 0.1548, 0.7141, 0.1621, 0.7068, 0.1662, 0.7109, 0.1662, 0.7109, 0.172, 0.713, 0.1683, 0.7221, 0.172, 0.713, 0.1775, 0.7147, 0.1755, 0.7243, 0.1755, 0.7243, 0.1775, 0.7147, 0.1838, 0.716, 0.1838, 0.716, 0.189, 0.7165, 0.1904, 0.7253, 0.189, 0.7165, 0.1946, 0.7132, 0.199, 0.7233, 0.1946, 0.7132, 0.1987, 0.7111, 0.2036, 0.7194, 0.2036, 0.7194, 0.1987, 0.7111, 0.2034, 0.7082, 0.2034, 0.7082, 0.2081, 0.703, 0.2179, 0.71, 0.2179, 0.71, 0.2081, 0.703, 0.2126, 0.6985, 0.2126, 0.6985, 0.2124, 0.6922, 0.2218, 0.694, 0.2124, 0.6922, 0.2139, 0.6866, 0.2226, 0.6869, 0.2226, 0.6869, 0.2139, 0.6866, 0.2141, 0.6801, 0.2141, 0.6801, 0.2118, 0.6748, 0.2201, 0.6714, 0.2201, 0.6714, 0.2118, 0.6748, 0.2081, 0.6674, 0.2018, 0.6723, 0.199, 0.671, 0.2041, 0.6659, 0.2041, 0.6659, 0.199, 0.671, 0.1969, 0.6666, 0.1969, 0.6666, 0.1933, 0.6652, 0.1962, 0.6593, 0.1933, 0.6652, 0.1878, 0.6659, 0.1898, 0.6571, 0.1898, 0.6571, 0.1878, 0.6659, 0.1839, 0.6626, 0.184, 0.6566, 0.1839, 0.6626, 0.1795, 0.6628, 0.1795, 0.6628, 0.1746, 0.665, 0.1717, 0.6587, 0.1717, 0.6587, 0.1746, 0.665, 0.1705, 0.6667, 0.1705, 0.6667, 0.1681, 0.6699, 0.1635, 0.6648, 0.1681, 0.6699, 0.1657, 0.6737, 0.1593, 0.6692, 0.1593, 0.6692, 0.1657, 0.6737, 0.1639, 0.6769, 0.1563, 0.6732, 0.1639, 0.6769, 0.1606, 0.6809, 0.1606, 0.6809, 0.1609, 0.6863, 0.1544, 0.6862, 0.1544, 0.6862, 0.1609, 0.6863, 0.1605, 0.6901, 0.1605, 0.6901, 0.1617, 0.6946, 0.1567, 0.6964, 0.1617, 0.6946, 0.1641, 0.6967, 0.1562, 0.7007, 0.1641, 0.6967, 0.1677, 0.7012, 0.1621, 0.7068, 0.1621, 0.7068, 0.1677, 0.7012, 0.1705, 0.7045, 0.1662, 0.7109, 0.1705, 0.7045, 0.1743, 0.7077, 0.1743, 0.7077, 0.1786, 0.7093, 0.1775, 0.7147, 0.1786, 0.7093, 0.1834, 0.7085, 0.1838, 0.716, 0.1838, 0.716, 0.1834, 0.7085, 0.1874, 0.7082, 0.1874, 0.7082, 0.1916, 0.7064, 0.1946, 0.7132, 0.1916, 0.7064, 0.1949, 0.7047, 0.1987, 0.7111, 0.1987, 0.7111, 0.1949, 0.7047, 0.1984, 0.7024, 0.2034, 0.7082, 0.1984, 0.7024, 0.2021, 0.6988, 0.2081, 0.703, 0.2021, 0.6988, 0.204, 0.6947, 0.204, 0.6947, 0.206, 0.691, 0.2124, 0.6922, 0.206, 0.691, 0.2073, 0.6864, 0.2139, 0.6866, 0.2139, 0.6866, 0.2073, 0.6864, 0.2079, 0.6812, 0.2079, 0.6812, 0.2055, 0.6772, 0.2118, 0.6748, 0.2055, 0.6772, 0.2018, 0.6723, 0.2081, 0.6674, 0.3645, 0.6682, 0.3501, 0.6733, 0.3452, 0.6636, 0.3544, 0.6802, 0.3501, 0.6733, 0.3645, 0.6682, 0.3705, 0.6898, 0.3526, 0.6887, 0.3544, 0.6802, 0.3518, 0.6959, 0.3526, 0.6887, 0.3705, 0.6898, 0.3511, 0.7037, 0.3518, 0.6959, 0.3668, 0.6986, 0.3614, 0.7209, 0.3479, 0.7119, 0.3511, 0.7037, 0.3419, 0.7197, 0.3479, 0.7119, 0.3614, 0.7209, 0.3408, 0.7339, 0.3336, 0.7212, 0.3419, 0.7197, 0.335, 0.7382, 0.329, 0.7252, 0.3336, 0.7212, 0.3204, 0.7272, 0.329, 0.7252, 0.335, 0.7382, 0.3145, 0.7291, 0.3204, 0.7272, 0.3239, 0.7436, 0.3027, 0.739, 0.3055, 0.7262, 0.3145, 0.7291, 0.2983, 0.7239, 0.3055, 0.7262, 0.3027, 0.739, 0.2905, 0.721, 0.2983, 0.7239, 0.2922, 0.7378, 0.275, 0.7259, 0.2848, 0.716, 0.2905, 0.721, 0.2774, 0.7074, 0.2848, 0.716, 0.275, 0.7259, 0.2653, 0.7051, 0.2775, 0.7012, 0.2774, 0.7074, 0.2751, 0.6943, 0.2775, 0.7012, 0.2653, 0.7051, 0.2587, 0.6879, 0.2759, 0.688, 0.2751, 0.6943, 0.2757, 0.6793, 0.2759, 0.688, 0.2587, 0.6879, 0.276, 0.6697, 0.2757, 0.6793, 0.2587, 0.6752, 0.2805, 0.6651, 0.276, 0.6697, 0.2641, 0.6627, 0.2787, 0.6497, 0.287, 0.6593, 0.2805, 0.6651, 0.2915, 0.6558, 0.287, 0.6593, 0.2787, 0.6497, 0.2971, 0.6507, 0.2915, 0.6558, 0.2842, 0.6455, 0.3039, 0.635, 0.3064, 0.6485, 0.2971, 0.6507, 0.3144, 0.6475, 0.3064, 0.6485, 0.3039, 0.635, 0.3249, 0.635, 0.3219, 0.6496, 0.3144, 0.6475, 0.3356, 0.6399, 0.3296, 0.6535, 0.3219, 0.6496, 0.3358, 0.6553, 0.3296, 0.6535, 0.3356, 0.6399, 0.3513, 0.6506, 0.3408, 0.6609, 0.3358, 0.6553, 0.3452, 0.6636, 0.3408, 0.6609, 0.3513, 0.6506])
me_cylinder.materials.append(mat_material_001)
me_cylinder.use_remesh_preserve_volume = False
me_cylinder.use_remesh_preserve_attributes = False
me_cylinder.use_mirror_vertex_groups = False
me_cylinder.update()

# ---- objects
ob_cylinder = bpy.data.objects.new('Cylinder', me_cylinder)
ob_lamp = bpy.data.objects.new('Lamp', light_lamp)
ob_camera = bpy.data.objects.new('Camera', cam_camera)

# ---- transforms, parenting, visibility, modifiers, constraints
ob_cylinder.location = (0.0, 0.0, 0.0)
ob_cylinder.scale = (3.0, 3.0, 1.438)
ob_cylinder.lineart.crease_threshold = 0.0
ob_lamp.location = (4.076, 1.005, 5.904)
ob_lamp.rotation_euler = (0.6503, 0.05522, 1.866)
ob_lamp.lock_rotations_4d = False
ob_lamp.empty_display_type = 'ARROWS'
ob_lamp.color = (0.0, 0.0, 0.0, 0.0)
ob_lamp.lineart.crease_threshold = 0.0
ob_camera.location = (7.481, -6.508, 5.344)
ob_camera.rotation_euler = (1.109, 0.0, 0.8149)
ob_camera.lock_rotations_4d = False
ob_camera.empty_display_type = 'ARROWS'
ob_camera.color = (0.0, 0.0, 0.0, 0.0)
ob_camera.display_type = 'WIRE'
ob_camera.lineart.crease_threshold = 0.0

# ---- collection membership
col_collection_1.objects.link(ob_cylinder)
col_collection_1.objects.link(ob_lamp)
col_collection_1.objects.link(ob_camera)

# ---- scene / render settings (as saved in the file)
scene.camera = ob_camera
scene.frame_start = 1; scene.frame_end = 250; scene.frame_set(16)
scene.render.engine = 'BLENDER_EEVEE_NEXT'
scene.render.resolution_percentage = 50
scene.render.dither_intensity = 0.0
scene.cycles.use_denoising = False
scene.cycles.samples = 128
scene.cycles.sampling_pattern = 'TABULATED_SOBOL'
scene.cycles.use_adaptive_sampling = False
scene.cycles.use_light_tree = False
scene.cycles.blur_glossy = 0.0
scene.cycles.sample_clamp_indirect = 0.0
scene.view_settings.view_transform = 'Standard'
bpy.context.view_layer.update()
